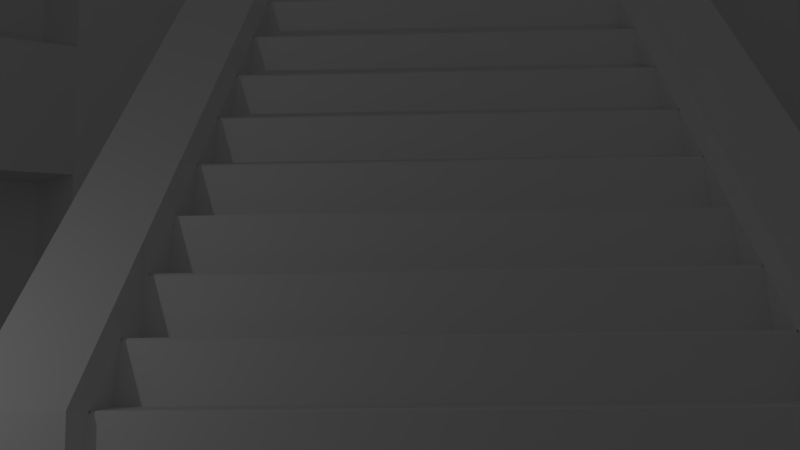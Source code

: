 # Source: scene.blend  (saved by Blender 2.76.0; exported with 4.5.12 LTS)
import bpy
from mathutils import Matrix  # noqa: F401  (used for matrix-valued properties, if any)

bpy.ops.wm.read_factory_settings(use_empty=True)
scene = bpy.context.scene
scene.name = 'Scene'

# ---- collections
col_collection_1 = bpy.data.collections.new('Collection 1'); scene.collection.children.link(col_collection_1)

# ---- materials (node trees are filled in below, after node groups)
mat_solmaterial = bpy.data.materials.new('solMaterial')
mat_solmaterial.alpha_threshold = 0.0
mat_solmaterial.use_transparent_shadow = False
mat_solmaterial.roughness = 0.5
mat_escaliermaterial = bpy.data.materials.new('EscalierMaterial')
mat_escaliermaterial.alpha_threshold = 0.0
mat_escaliermaterial.use_transparent_shadow = False
mat_escaliermaterial.roughness = 0.5
mat_murmaterial = bpy.data.materials.new('MurMaterial')
mat_murmaterial.alpha_threshold = 0.0
mat_murmaterial.use_transparent_shadow = False
mat_murmaterial.roughness = 0.5
mat_arenematerial = bpy.data.materials.new('AreneMaterial')
mat_arenematerial.alpha_threshold = 0.0
mat_arenematerial.use_transparent_shadow = False
mat_arenematerial.roughness = 0.5

# ---- material node trees

# ---- world
world_world = bpy.data.worlds.new('World'); scene.world = world_world
world_world.color = (0.05088, 0.05088, 0.05088)
world_world.use_sun_shadow = False
world_world.sun_shadow_jitter_overblur = 0.0
world_world.cycles.sampling_method = 'MANUAL'
world_world.cycles.sample_map_resolution = 256

# ---- cameras
cam_camera = bpy.data.cameras.new('Camera')
cam_camera.clip_end = 100.0
cam_camera.lens = 35.0
cam_camera.sensor_width = 32.0
cam_camera.sensor_height = 18.0
cam_camera.ortho_scale = 7.314
cam_camera.dof.focus_distance = 0.0
cam_camera.dof.aperture_fstop = 128.0

# ---- lights
light_lamp = bpy.data.lights.new('Lamp', 'POINT')
light_lamp.transmission_factor = 0.0
light_lamp.cutoff_distance = 30.0
light_lamp.energy = 100.0
light_lamp.shadow_buffer_clip_start = 1.001
light_lamp.shadow_soft_size = 0.1
light_lamp.shadow_maximum_resolution = 0.006
light_lamp.use_absolute_resolution = True
light_lamp.cycles.use_multiple_importance_sampling = False

# ---- meshes
me_cylinder_002 = bpy.data.meshes.new('Cylinder.002')
me_cylinder_002.from_pydata([(-0.05243, 1.0, -0.1943), (0.1427, 0.9808, -0.1943), (0.3303, 0.9239, -0.1943), (0.5031, 0.8315, -0.1943), (0.6547, 0.7071, -0.1943), (0.779, 0.5556, -0.1943), (0.8715, 0.3827, -0.1943), (0.9284, 0.1951, -0.1943), (0.9476, 7.55e-08, -0.1943), (0.9284, -0.1951, -0.1943), (0.8715, -0.3827, -0.1943), (0.779, -0.5556, -0.1943), (0.6547, -0.7071, -0.1943), (0.5031, -0.8315, -0.1943), (0.3303, -0.9239, -0.1943), (0.1427, -0.9808, -0.1943), (-0.05243, -1.0, -0.1943), (-0.2475, -0.9808, -0.1943), (-0.4351, -0.9239, -0.1943), (-0.608, -0.8315, -0.1943), (-0.7595, -0.7071, -0.1943), (-0.8839, -0.5556, -0.1943), (-0.9763, -0.3827, -0.1943), (-1.033, -0.1951, -0.1943), (-1.052, 9.656e-07, -0.1943), (-1.033, 0.1951, -0.1943), (-0.9763, 0.3827, -0.1943), (-0.8839, 0.5556, -0.1943), (-0.7595, 0.7071, -0.1943), (-0.608, 0.8315, -0.1943), (-0.4351, 0.9239, -0.1943), (-0.2475, 0.9808, -0.1943)], [], [(0, 1, 2, 3, 4, 5, 6, 7, 8, 9, 10, 11, 12, 13, 14, 15, 16, 17, 18, 19, 20, 21, 22, 23, 24, 25, 26, 27, 28, 29, 30, 31)])
_uv = me_cylinder_002.uv_layers.new(name='UVMap')
_uv.uv.foreach_set('vector', [0.5, 1.0, 0.5975, 0.9904, 0.6913, 0.9619, 0.7778, 0.9157, 0.8536, 0.8536, 0.9157, 0.7778, 0.9619, 0.6913, 0.9904, 0.5975, 1.0, 0.5, 0.9904, 0.4025, 0.9619, 0.3087, 0.9157, 0.2222, 0.8536, 0.1464, 0.7778, 0.08427, 0.6913, 0.03806, 0.5975, 0.009607, 0.5, 0.0, 0.4025, 0.009607, 0.3087, 0.03806, 0.2222, 0.08427, 0.1464, 0.1464, 0.08426, 0.2222, 0.03806, 0.3087, 0.009607, 0.4025, 0.0, 0.5, 0.009607, 0.5975, 0.03806, 0.6913, 0.08427, 0.7778, 0.1464, 0.8536, 0.2222, 0.9157, 0.3087, 0.9619, 0.4025, 0.9904])
me_cylinder_002.materials.append(mat_solmaterial)
me_cylinder_002.use_remesh_preserve_volume = False
me_cylinder_002.use_remesh_preserve_attributes = False
me_cylinder_002.use_mirror_vertex_groups = False
me_cylinder_002.update()
me_cube_000 = bpy.data.meshes.new('Cube.000')
me_cube_000.from_pydata([(-1.0, -0.8605, -1.0), (-1.0, -0.5992, 1.0), (-1.0, 0.8605, -1.0), (-1.0, 0.5992, 1.0), (1.0, -1.11, -1.0), (-0.3447, -0.5992, 1.0), (1.0, 1.11, -1.0), (-0.3447, 0.5992, 1.0)], [], [(1, 3, 2, 0), (3, 7, 6, 2), (7, 5, 4, 6), (5, 1, 0, 4), (0, 2, 6, 4), (5, 7, 3, 1)])
me_cube_000.use_remesh_preserve_volume = False
me_cube_000.use_remesh_preserve_attributes = False
me_cube_000.use_mirror_vertex_groups = False
me_cube_000.update()
me_cube_001 = bpy.data.meshes.new('Cube.001')
me_cube_001.from_pydata([(-1.0, -0.8605, -1.0), (-1.0, -0.5992, 0.9303), (-1.0, 0.8605, -1.0), (-1.0, 0.5992, 0.9303), (1.0, -1.11, -1.0), (-0.3447, -0.5992, 0.9303), (1.0, 1.11, -1.0), (-0.3447, 0.5992, 0.9303), (-1.0, -0.3891, 0.9303), (-1.0, 0.3891, 0.9303), (-1.0, 0.6687, -1.0), (-1.0, -0.6687, -1.0), (0.8699, 0.8168, -0.6721), (0.7831, 0.7863, -0.543), (-0.3447, 0.5992, 1.005), (1.0, 1.11, -0.8656), (0.6964, 0.7557, -0.414), (-0.3447, -0.5992, 1.005), (1.0, -1.11, -0.8656), (0.6096, 0.7252, -0.285), (-1.0, -0.8352, -0.8065), (-1.0, -0.8184, -0.6774), (-1.0, -0.8015, -0.5484), (-1.0, -0.7847, -0.4194), (-1.0, -0.7678, -0.2903), (-1.0, -0.7509, -0.1613), (-1.0, -0.7341, -0.03226), (-1.0, -0.7172, 0.09677), (-1.0, -0.7004, 0.2258), (-1.0, -0.6835, 0.3548), (-1.0, -0.6666, 0.4839), (-1.0, -0.6498, 0.6129), (-1.0, -0.6329, 0.7419), (-1.0, -0.6161, 0.871), (-1.0, 0.6161, 0.871), (-1.0, 0.6329, 0.7419), (-1.0, 0.6498, 0.6129), (-1.0, 0.6666, 0.4839), (-1.0, 0.6835, 0.3548), (-1.0, 0.7004, 0.2258), (-1.0, 0.7172, 0.09677), (-1.0, 0.7341, -0.03226), (-1.0, 0.7509, -0.1613), (-1.0, 0.7678, -0.2903), (-1.0, 0.7847, -0.4194), (-1.0, 0.8015, -0.5484), (-1.0, 0.8184, -0.6774), (-1.0, 0.8352, -0.8065), (-0.2579, 0.6322, 0.871), (-0.1712, 0.6651, 0.7419), (-0.08441, 0.6981, 0.6129), (0.002339, 0.731, 0.4839), (0.08909, 0.764, 0.3548), (0.1758, 0.7969, 0.2258), (0.2626, 0.8299, 0.09677), (0.3494, 0.8629, -0.03226), (0.4361, 0.8958, -0.1613), (0.5229, 0.9288, -0.2903), (0.6096, 0.9617, -0.4194), (0.6964, 0.9947, -0.5484), (0.7831, 1.028, -0.6774), (0.8699, 1.061, -0.8065), (-0.2579, -0.6322, 0.871), (-0.1712, -0.6651, 0.7419), (-0.08441, -0.6981, 0.6129), (0.002339, -0.731, 0.4839), (0.08909, -0.764, 0.3548), (0.1758, -0.7969, 0.2258), (0.2626, -0.8299, 0.09677), (0.3494, -0.8629, -0.03226), (0.4361, -0.8958, -0.1613), (0.5229, -0.9288, -0.2903), (0.6096, -0.9617, -0.4194), (0.6964, -0.9947, -0.5484), (0.7831, -1.028, -0.6774), (0.8699, -1.061, -0.8065), (0.5229, 0.6946, -0.1559), (0.4361, 0.6641, -0.0269), (0.3494, 0.6335, 0.1021), (0.2626, 0.603, 0.2312), (0.1758, 0.5724, 0.3602), (0.08909, 0.5419, 0.4892), (0.002339, 0.5113, 0.6183), (-0.08441, 0.4808, 0.7473), (-0.1712, 0.4502, 0.8763), (-0.2579, 0.4197, 1.005), (0.9566, 0.8474, -1.0), (0.9566, 0.8321, -0.871), (0.8699, 0.8168, -0.871), (0.8699, 0.8015, -0.7419), (0.7831, 0.7863, -0.7419), (0.7831, 0.771, -0.6129), (0.6964, 0.7557, -0.6129), (0.6964, 0.7405, -0.4839), (0.6096, 0.7252, -0.4839), (0.6096, 0.7099, -0.3548), (0.5229, 0.6946, -0.3548), (0.5229, 0.6794, -0.2258), (0.4361, 0.6641, -0.2258), (0.4361, 0.6488, -0.09677), (0.3494, 0.6335, -0.09677), (0.3494, 0.6183, 0.03226), (0.2626, 0.603, 0.03226), (0.2626, 0.5877, 0.1613), (0.1758, 0.5724, 0.1613), (0.1758, 0.5572, 0.2903), (-1.0, -0.4072, 0.871), (-1.0, -0.4252, 0.7419), (-1.0, -0.4433, 0.6129), (-1.0, -0.4613, 0.4839), (-1.0, -0.4793, 0.3548), (-1.0, -0.4974, 0.2258), (-1.0, -0.5154, 0.09677), (-1.0, -0.5335, -0.03226), (-1.0, -0.5515, -0.1613), (-1.0, -0.5695, -0.2903), (-1.0, -0.5876, -0.4194), (-1.0, -0.6056, -0.5484), (-1.0, -0.6236, -0.6774), (-1.0, -0.6417, -0.8065), (-1.0, 0.4072, 0.871), (-1.0, 0.4252, 0.7419), (-1.0, 0.4433, 0.6129), (-1.0, 0.4613, 0.4839), (-1.0, 0.4793, 0.3548), (-1.0, 0.4974, 0.2258), (-1.0, 0.5154, 0.09677), (-1.0, 0.5335, -0.03226), (-1.0, 0.5515, -0.1613), (-1.0, 0.5695, -0.2903), (-1.0, 0.5876, -0.4194), (-1.0, 0.6056, -0.5484), (-1.0, 0.6236, -0.6774), (-1.0, 0.6417, -0.8065), (-0.2579, 0.6322, 1.005), (-0.1712, 0.6651, 0.8763), (-0.08441, 0.6981, 0.7473), (0.002339, 0.731, 0.6183), (0.08909, 0.764, 0.4892), (0.1758, 0.7969, 0.3602), (0.2626, 0.8299, 0.2312), (0.3494, 0.8629, 0.1021), (0.4361, 0.8958, -0.0269), (0.5229, 0.9288, -0.1559), (0.6096, 0.9617, -0.285), (0.6964, 0.9947, -0.414), (0.7831, 1.028, -0.543), (0.8699, 1.061, -0.6721), (-0.2579, -0.6322, 1.005), (-0.1712, -0.6651, 0.8763), (-0.08441, -0.6981, 0.7473), (0.002339, -0.731, 0.6183), (0.08909, -0.764, 0.4892), (0.1758, -0.7969, 0.3602), (0.2626, -0.8299, 0.2312), (0.3494, -0.8629, 0.1021), (0.4361, -0.8958, -0.0269), (0.5229, -0.9288, -0.1559), (0.6096, -0.9617, -0.285), (0.6964, -0.9947, -0.414), (0.7831, -1.028, -0.543), (0.8699, -1.061, -0.6721), (0.08909, 0.5419, 0.2903), (0.08909, 0.5266, 0.4194), (0.002339, 0.5113, 0.4194), (0.002339, 0.4961, 0.5484), (-0.08441, 0.4808, 0.5484), (-0.08441, 0.4655, 0.6774), (-0.1712, 0.4502, 0.6774), (-0.1712, 0.435, 0.8065), (-0.2579, 0.4197, 0.8065), (-0.2579, 0.4044, 0.9303), (-0.3447, 0.3891, 1.005), (1.0, 0.8626, -0.8656), (1.0, 0.8626, -1.0), (-0.3447, 0.3891, 0.9303), (0.8699, 0.8168, -0.871), (0.9566, 0.8474, -1.0), (0.8699, -0.8168, -0.871), (0.9566, -0.8474, -1.0), (0.7831, 0.7863, -0.7419), (0.8699, 0.8168, -0.871), (0.7831, -0.7863, -0.7419), (0.8699, -0.8168, -0.871), (0.6964, 0.7557, -0.6129), (0.7831, 0.7863, -0.7419), (0.6964, -0.7557, -0.6129), (0.7831, -0.7863, -0.7419), (0.6096, 0.7252, -0.4839), (0.6964, 0.7405, -0.4839), (0.6964, 0.7557, -0.6129), (0.6096, -0.7252, -0.4839), (0.6964, -0.7405, -0.4839), (0.6964, -0.7557, -0.6129), (0.5229, 0.6946, -0.3548), (0.6096, 0.7252, -0.4839), (0.5229, -0.6946, -0.3548), (0.6096, -0.7252, -0.4839), (0.4361, 0.6641, -0.2258), (0.5229, 0.6946, -0.3548), (0.4361, -0.6641, -0.2258), (0.5229, -0.6946, -0.3548), (0.3494, 0.6335, -0.09677), (0.4361, 0.6641, -0.2258), (0.3494, -0.6335, -0.09677), (0.4361, -0.6641, -0.2258), (0.2626, 0.603, 0.03226), (0.3494, 0.6335, -0.09677), (0.2626, -0.603, 0.03226), (0.3494, -0.6335, -0.09677), (0.1758, 0.5724, 0.1613), (0.2626, 0.603, 0.03226), (0.1758, -0.5724, 0.1613), (0.2626, -0.603, 0.03226), (0.08909, 0.5419, 0.2903), (0.1758, 0.5724, 0.1613), (0.08909, -0.5419, 0.2903), (0.1758, -0.5724, 0.1613), (0.002339, 0.5113, 0.4194), (0.08909, 0.5419, 0.2903), (0.002339, -0.5113, 0.4194), (0.08909, -0.5419, 0.2903), (-0.08441, 0.4808, 0.5484), (0.002339, 0.5113, 0.4194), (-0.08441, -0.4808, 0.5484), (0.002339, -0.5113, 0.4194), (-0.1712, 0.4502, 0.6774), (-0.08441, 0.4808, 0.5484), (-0.1712, -0.4502, 0.6774), (-0.08441, -0.4808, 0.5484), (-0.2579, 0.4197, 0.8065), (-0.1712, 0.4502, 0.6774), (-0.2579, -0.4197, 0.8065), (-0.1712, -0.4502, 0.6774), (-0.3447, 0.3891, 0.9303), (-0.3447, -0.3891, 0.9303), (-0.2579, 0.4044, 0.9303), (-0.2579, -0.4044, 0.9303), (-0.2579, 0.4044, 0.9303), (-0.2579, 0.4197, 0.8065), (-0.2579, -0.4044, 0.9303), (-0.2579, -0.4197, 0.8065), (0.6964, 0.7557, -0.414), (0.6096, 0.7252, -0.285), (0.5229, 0.6946, -0.1559), (0.4361, 0.6641, -0.0269), (0.3494, 0.6335, 0.1021), (0.2626, 0.603, 0.2312), (0.1758, 0.5724, 0.3602), (0.08909, 0.5419, 0.4892), (0.002339, 0.5113, 0.6183), (-0.08441, 0.4808, 0.7473), (-0.1712, 0.4502, 0.8763), (-0.2579, 0.4197, 1.005), (0.8699, 1.061, -0.6721), (0.7831, 1.028, -0.543), (0.6964, 0.9947, -0.414), (0.6096, 0.9617, -0.285), (0.5229, 0.9288, -0.1559), (0.4361, 0.8958, -0.0269), (0.3494, 0.8629, 0.1021), (0.2626, 0.8299, 0.2312), (0.1758, 0.7969, 0.3602), (0.08909, 0.764, 0.4892), (0.002339, 0.731, 0.6183), (-0.08441, 0.6981, 0.7473), (-0.1712, 0.6651, 0.8763), (-0.2579, 0.6322, 1.005), (-0.3447, 0.3891, 1.005), (1.0, 0.8626, -0.8656), (1.0, 1.11, -0.8656), (-0.3447, 0.5992, 1.005), (1.0, 0.8626, -1.0), (-0.3447, 0.3891, 0.9303), (-0.3447, 0.5992, 0.9303), (1.0, 1.11, -1.0), (-0.3447, -0.5992, 0.9303), (-0.3447, -0.3891, 0.9303), (-0.3447, -0.3891, 1.005), (-0.3447, -0.5992, 1.005), (1.0, -1.11, -1.0), (1.0, -0.8626, -1.0), (-0.3447, -0.3891, 1.005), (-0.3447, -0.5992, 1.005), (1.0, -1.11, -0.8656), (1.0, -0.8626, -0.8656), (-0.2579, -0.6322, 1.005), (0.002339, -0.731, 0.6183), (0.08909, -0.764, 0.4892), (0.1758, -0.7969, 0.3602), (0.2626, -0.8299, 0.2312), (0.3494, -0.8629, 0.1021), (0.5229, -0.6946, -0.1559), (0.3494, -0.8629, 0.1021), (0.6096, -0.9617, -0.285), (0.6964, -0.9947, -0.414), (0.7831, -1.028, -0.543), (1.0, -0.8626, -0.8656), (-0.2579, -0.4197, 1.005), (-0.08441, -0.6981, 0.7419), (0.002339, -0.731, 0.6183), (0.08909, -0.764, 0.4892), (0.1758, -0.7969, 0.3602), (0.2626, -0.8299, 0.2312), (0.4361, -0.6641, -0.0269), (0.4361, -0.8958, -0.0269), (0.5229, -0.9288, -0.1559), (0.6096, -0.9617, -0.285), (0.6964, -0.9947, -0.414), (1.0, -1.11, -0.8656), (0.7831, 0.7863, -0.543), (0.8699, 0.8168, -0.6721), (-0.2579, -0.6322, 1.005), (-0.1712, -0.6651, 0.871), (-0.2579, -0.4197, 1.005), (-0.1712, -0.4502, 0.871), (-0.1712, -0.6651, 0.871), (-0.08441, -0.6981, 0.7419), (-0.1712, -0.4502, 0.871), (-0.08441, -0.4808, 0.7419), (-0.08441, -0.4808, 0.7419), (0.002339, -0.5113, 0.6183), (0.002339, -0.5113, 0.6183), (0.08909, -0.5419, 0.4892), (0.08909, -0.5419, 0.4892), (0.1758, -0.5724, 0.3602), (0.1758, -0.5724, 0.3602), (0.2626, -0.603, 0.2312), (0.2626, -0.603, 0.2312), (0.3494, -0.6335, 0.1021), (0.5229, -0.9288, -0.1559), (0.4361, -0.8958, -0.0269), (0.3494, -0.6335, 0.1021), (0.4361, -0.6641, -0.0269), (0.5229, -0.6946, -0.1559), (0.6096, -0.7252, -0.285), (0.6096, -0.7252, -0.285), (0.6964, -0.7557, -0.414), (0.6964, -0.7557, -0.414), (0.7831, -0.7863, -0.543), (0.8699, -1.061, -0.6721), (0.8699, -0.8168, -0.6721), (0.7831, -1.028, -0.543), (0.8699, -1.061, -0.6721), (0.7831, -0.7863, -0.543), (0.8699, -0.8168, -0.6721), (-1.0, -0.5992, 0.9303), (-1.0, 0.5992, 0.9303), (-0.3447, -0.5992, 0.9303), (-0.3447, 0.5992, 0.9303), (-1.0, -0.3891, 0.9303), (-1.0, 0.3891, 0.9303), (-0.3447, 0.3891, 0.9303), (-0.3447, -0.3891, 0.9303), (-0.3447, -0.3891, 0.9303), (1.0, -0.8626, -1.0), (-0.3447, -0.3891, 1.005), (1.0, -0.8626, -0.8656), (-0.2579, -0.4044, 0.9303), (-0.2579, -0.4197, 0.8065), (-0.1712, -0.435, 0.8065), (-0.1712, -0.4502, 0.6774), (-0.08441, -0.4655, 0.6774), (-0.08441, -0.4808, 0.5484), (0.002339, -0.4961, 0.5484), (0.002339, -0.5113, 0.4194), (0.08909, -0.5266, 0.4194), (0.08909, -0.5419, 0.2903), (0.1758, -0.5572, 0.2903), (0.1758, -0.5724, 0.1613), (0.2626, -0.5877, 0.1613), (0.2626, -0.603, 0.03226), (0.3494, -0.6183, 0.03226), (0.3494, -0.6335, -0.09677), (0.4361, -0.6488, -0.09677), (0.4361, -0.6641, -0.2258), (0.5229, -0.6794, -0.2258), (0.5229, -0.6946, -0.3548), (0.6096, -0.7099, -0.3548), (0.6096, -0.7252, -0.4839), (0.6964, -0.7405, -0.4839), (0.6964, -0.7557, -0.6129), (0.7831, -0.771, -0.6129), (0.7831, -0.7863, -0.7419), (0.8699, -0.8015, -0.7419), (0.8699, -0.8168, -0.871), (0.9566, -0.8321, -0.871), (0.9566, -0.8474, -1.0), (-0.2579, -0.4197, 1.005), (-0.1712, -0.4502, 0.8763), (-0.08441, -0.4808, 0.7473), (0.002339, -0.5113, 0.6183), (0.08909, -0.5419, 0.4892), (0.1758, -0.5724, 0.3602), (0.2626, -0.603, 0.2312), (0.3494, -0.6335, 0.1021), (0.4361, -0.6641, -0.0269), (0.5229, -0.6946, -0.1559), (0.6096, -0.7252, -0.285), (0.6964, -0.7557, -0.414), (0.7831, -0.7863, -0.543), (0.8699, -0.8168, -0.6721), (0.2576, 0.5868, 0.1613), (0.2626, 0.5883, 0.1563), (0.2626, -0.5883, 0.1563), (0.2576, -0.5868, 0.1613), (0.9516, 0.8312, -0.871), (0.9566, 0.8327, -0.876), (0.9566, -0.8327, -0.876), (0.9516, -0.8312, -0.871), (0.8649, 0.8007, -0.7419), (0.8699, 0.8021, -0.7469), (0.8699, -0.8021, -0.7469), (0.8649, -0.8007, -0.7419), (0.7781, 0.7701, -0.6129), (0.7831, 0.7716, -0.6179), (0.7831, -0.7716, -0.6179), (0.7781, -0.7701, -0.6129), (0.6046, 0.709, -0.3548), (0.6096, 0.7105, -0.3598), (0.6096, -0.7105, -0.3598), (0.6046, -0.709, -0.3548), (0.5179, 0.6785, -0.2258), (0.5229, 0.6799, -0.2308), (0.5229, -0.6799, -0.2308), (0.5179, -0.6785, -0.2258), (0.4311, 0.6479, -0.09677), (0.4361, 0.6494, -0.1018), (0.4361, -0.6494, -0.1018), (0.4311, -0.6479, -0.09677), (0.3444, 0.6174, 0.03226), (0.3494, 0.6189, 0.02726), (0.3494, -0.6189, 0.02726), (0.3444, -0.6174, 0.03226), (0.1708, 0.5563, 0.2903), (0.1758, 0.5578, 0.2853), (0.1758, -0.5578, 0.2853), (0.1708, -0.5563, 0.2903), (0.08409, 0.5257, 0.4194), (0.08909, 0.5272, 0.4144), (0.08909, -0.5272, 0.4144), (0.08409, -0.5257, 0.4194), (-0.002661, 0.4952, 0.5484), (0.002339, 0.4967, 0.5434), (0.002339, -0.4967, 0.5434), (-0.002661, -0.4952, 0.5484), (-0.08941, 0.4646, 0.6774), (-0.08441, 0.4661, 0.6724), (-0.08441, -0.4661, 0.6724), (-0.08941, -0.4646, 0.6774), (-0.1762, 0.4341, 0.8065), (-0.1712, 0.4356, 0.8015), (-0.1712, -0.4356, 0.8015), (-0.1762, -0.4341, 0.8065)], [], [(388, 358, 354, 356), (387, 386, 357, 355), (399, 380, 379, 378, 398), (311, 269, 270, 254), (87, 86, 174, 173), (60, 146, 147, 61), (16, 93, 92, 91, 13), (13, 91, 90, 89, 12), (19, 95, 94, 93, 16), (76, 97, 96, 95, 19), (77, 99, 98, 97, 76), (79, 103, 102, 101, 100, 99, 77, 78), (80, 105, 104, 103, 79), (81, 163, 162, 105, 80), (206, 208, 433, 430), (82, 165, 164, 163, 81), (83, 167, 166, 165, 82), (189, 192, 193, 190), (84, 169, 168, 167, 83), (171, 170, 169, 84, 85), (6, 61, 147, 15), (59, 145, 146, 60), (58, 144, 145, 59), (57, 143, 144, 58), (56, 142, 143, 57), (55, 141, 142, 56), (54, 140, 141, 55), (53, 139, 140, 54), (52, 138, 139, 53), (51, 137, 138, 52), (50, 136, 137, 51), (49, 135, 136, 50), (48, 134, 135, 49), (48, 7, 14, 134), (340, 309, 297, 341), (308, 296, 339, 338), (307, 295, 337, 336), (306, 294, 335, 334), (293, 305, 333, 332), (331, 330, 292, 304), (303, 291, 329, 328), (302, 290, 327, 326), (301, 289, 325, 324), (300, 288, 323, 322), (299, 287, 321, 320), (316, 317, 319, 318), (283, 286, 298, 282), (280, 281, 285, 284), (9, 120, 106, 8), (277, 276, 279, 278), (120, 121, 107, 106), (121, 122, 108, 107), (122, 123, 109, 108), (123, 124, 110, 109), (124, 125, 111, 110), (125, 126, 112, 111), (126, 127, 113, 112), (127, 128, 114, 113), (128, 129, 115, 114), (129, 130, 116, 115), (130, 131, 117, 116), (131, 132, 118, 117), (132, 133, 119, 118), (8, 106, 33, 1), (133, 10, 11, 119), (106, 107, 32, 33), (107, 108, 31, 32), (108, 109, 30, 31), (109, 110, 29, 30), (110, 111, 28, 29), (111, 112, 27, 28), (112, 113, 26, 27), (113, 114, 25, 26), (114, 115, 24, 25), (115, 116, 23, 24), (116, 117, 22, 23), (117, 118, 21, 22), (118, 119, 20, 21), (5, 62, 148, 17), (119, 11, 0, 20), (234, 235, 237, 236), (451, 452, 233, 231), (230, 232, 453, 450), (447, 448, 229, 227), (226, 228, 449, 446), (443, 444, 225, 223), (222, 224, 445, 442), (439, 440, 221, 219), (218, 220, 441, 438), (435, 436, 217, 215), (403, 404, 213, 211), (214, 216, 437, 434), (431, 432, 209, 207), (175, 171, 85, 172), (427, 428, 205, 203), (202, 204, 429, 426), (423, 424, 201, 199), (198, 200, 425, 422), (419, 420, 197, 195), (12, 89, 88, 87, 173), (188, 191, 192, 189), (194, 196, 421, 418), (415, 416, 187, 185), (184, 186, 417, 414), (411, 412, 183, 181), (62, 63, 149, 148), (63, 64, 150, 149), (64, 65, 151, 150), (65, 66, 152, 151), (66, 67, 153, 152), (67, 68, 154, 153), (68, 69, 155, 154), (69, 70, 156, 155), (70, 71, 157, 156), (71, 72, 158, 157), (72, 73, 159, 158), (73, 74, 160, 159), (74, 75, 161, 160), (1, 33, 62, 5), (75, 4, 18, 161), (32, 63, 62, 33), (31, 64, 63, 32), (30, 65, 64, 31), (29, 66, 65, 30), (28, 67, 66, 29), (27, 68, 67, 28), (26, 69, 68, 27), (25, 70, 69, 26), (24, 71, 70, 25), (23, 72, 71, 24), (22, 73, 72, 23), (21, 74, 73, 22), (20, 75, 74, 21), (7, 48, 34, 3), (0, 4, 75, 20), (48, 49, 35, 34), (49, 50, 36, 35), (50, 51, 37, 36), (51, 52, 38, 37), (52, 53, 39, 38), (53, 54, 40, 39), (54, 55, 41, 40), (55, 56, 42, 41), (56, 57, 43, 42), (57, 58, 44, 43), (58, 59, 45, 44), (59, 60, 46, 45), (60, 61, 47, 46), (3, 34, 120, 9), (61, 6, 2, 47), (34, 35, 121, 120), (35, 36, 122, 121), (36, 37, 123, 122), (37, 38, 124, 123), (38, 39, 125, 124), (39, 40, 126, 125), (40, 41, 127, 126), (41, 42, 128, 127), (42, 43, 129, 128), (43, 44, 130, 129), (44, 45, 131, 130), (45, 46, 132, 131), (46, 47, 133, 132), (47, 2, 10, 133), (407, 408, 179, 177), (180, 182, 413, 410), (238, 240, 241, 239), (310, 311, 254, 255), (242, 310, 255, 256), (243, 242, 256, 257), (244, 243, 257, 258), (245, 244, 258, 259), (246, 245, 259, 260), (247, 246, 260, 261), (248, 247, 261, 262), (249, 248, 262, 263), (250, 249, 263, 264), (251, 250, 264, 265), (252, 251, 265, 266), (253, 252, 266, 267), (268, 253, 267, 271), (274, 273, 268, 271), (272, 275, 270, 269), (342, 343, 345, 344), (312, 313, 315, 314), (352, 349, 347, 351), (348, 353, 350, 346), (353, 352, 351, 350), (389, 360, 359, 358, 388), (390, 362, 361, 360, 389), (391, 364, 363, 362, 390), (392, 366, 365, 364, 391), (393, 368, 367, 366, 392), (394, 370, 369, 368, 393), (395, 372, 371, 370, 394), (398, 378, 377, 376, 397), (396, 374, 373, 372, 395), (385, 384, 401, 357, 386), (400, 382, 381, 380, 399), (397, 376, 375, 374, 396), (384, 383, 382, 400, 401), (404, 403, 402, 405), (210, 212, 405, 402), (408, 407, 406, 409), (412, 411, 410, 413), (416, 415, 414, 417), (420, 419, 418, 421), (424, 423, 422, 425), (428, 427, 426, 429), (432, 431, 430, 433), (436, 435, 434, 437), (440, 439, 438, 441), (444, 443, 442, 445), (448, 447, 446, 449), (452, 451, 450, 453), (176, 178, 409, 406)])
_uv = me_cube_001.uv_layers.new(name='UVMap')
_uv.uv.foreach_set('vector', [0.05705, 0.9508, 0.08446, 0.9381, 0.1007, 0.9689, 0.07447, 0.9827, 0.07518, 0.02226, 0.07863, 0.07338, 0.05774, 0.07576, 0.05705, 0.02277, 0.1313, 0.2814, 0.1435, 0.2559, 0.1754, 0.2697, 0.1579, 0.3179, 0.1442, 0.3425, 0.9077, 0.3183, 0.9077, 0.249, 0.9712, 0.249, 0.9712, 0.3183, 0.07863, 0.07338, 0.07518, 0.02226, 0.05705, 0.02277, 0.05774, 0.07576, 0.346, 0.1609, 0.2804, 0.1609, 0.2804, 0.1336, 0.346, 0.1336, 0.1313, 0.2814, 0.1435, 0.2559, 0.1578, 0.2067, 0.1251, 0.195, 0.1146, 0.2212, 0.1146, 0.2212, 0.1251, 0.195, 0.1363, 0.145, 0.1029, 0.1354, 0.09408, 0.1622, 0.1442, 0.3425, 0.1579, 0.3179, 0.1754, 0.2697, 0.1435, 0.2559, 0.1313, 0.2814, 0.1532, 0.4044, 0.1684, 0.3807, 0.1889, 0.3337, 0.1579, 0.3179, 0.1442, 0.3425, 0.1582, 0.4667, 0.1749, 0.444, 0.1983, 0.3984, 0.1684, 0.3807, 0.1532, 0.4044, 0.1563, 0.5916, 0.1758, 0.5712, 0.2047, 0.5289, 0.1774, 0.5076, 0.2036, 0.4636, 0.1749, 0.444, 0.1582, 0.4667, 0.1592, 0.5291, 0.1494, 0.6537, 0.1701, 0.6346, 0.2017, 0.5942, 0.1758, 0.5712, 0.1563, 0.5916, 0.1385, 0.7152, 0.1605, 0.6975, 0.1946, 0.6592, 0.1701, 0.6346, 0.1494, 0.6537, 0.8755, 0.5904, 0.3941, 0.5904, 0.3941, 0.5667, 0.8755, 0.5667, 0.1238, 0.7759, 0.1468, 0.7596, 0.1833, 0.7236, 0.1605, 0.6975, 0.1385, 0.7152, 0.1053, 0.8356, 0.1293, 0.8208, 0.168, 0.7872, 0.1468, 0.7596, 0.1238, 0.7759, 0.8755, 0.5653, 0.3941, 0.5653, 0.3941, 0.5279, 0.8755, 0.5279, 0.08299, 0.894, 0.1079, 0.8807, 0.1486, 0.8497, 0.1293, 0.8208, 0.1053, 0.8356, 0.08446, 0.9381, 0.1253, 0.9108, 0.1079, 0.8807, 0.08299, 0.894, 0.05705, 0.9508, 0.346, 0.03502, 0.346, 0.1336, 0.2804, 0.1336, 0.2804, 0.03502, 0.346, 0.1881, 0.2804, 0.1881, 0.2804, 0.1609, 0.346, 0.1609, 0.346, 0.2154, 0.2804, 0.2154, 0.2804, 0.1881, 0.346, 0.1881, 0.346, 0.2427, 0.2804, 0.2427, 0.2804, 0.2154, 0.346, 0.2154, 0.346, 0.27, 0.2804, 0.27, 0.2804, 0.2427, 0.346, 0.2427, 0.346, 0.2972, 0.2804, 0.2972, 0.2804, 0.27, 0.346, 0.27, 0.346, 0.3245, 0.2804, 0.3245, 0.2804, 0.2972, 0.346, 0.2972, 0.346, 0.3517, 0.2804, 0.3517, 0.2804, 0.3245, 0.346, 0.3245, 0.346, 0.379, 0.2804, 0.379, 0.2804, 0.3517, 0.346, 0.3517, 0.346, 0.4062, 0.2804, 0.4062, 0.2804, 0.379, 0.346, 0.379, 0.346, 0.4335, 0.2804, 0.4335, 0.2804, 0.4062, 0.346, 0.4062, 0.346, 0.4607, 0.2804, 0.4607, 0.2804, 0.4335, 0.346, 0.4335, 0.346, 0.4881, 0.2804, 0.4881, 0.2804, 0.4607, 0.346, 0.4607, 0.346, 0.4881, 0.346, 0.5003, 0.2804, 0.5003, 0.2804, 0.4881, 0.9077, 0.3183, 0.9077, 0.249, 0.9712, 0.249, 0.9712, 0.3183, 0.9077, 0.4107, 0.9077, 0.3645, 0.9712, 0.3645, 0.9712, 0.4107, 0.9077, 0.4569, 0.9077, 0.4107, 0.9712, 0.4107, 0.9712, 0.4569, 0.9077, 0.5031, 0.9077, 0.4569, 0.9712, 0.4569, 0.9712, 0.5031, 0.9077, 0.5955, 0.9077, 0.5493, 0.9712, 0.5493, 0.9712, 0.5955, 0.9077, 0.5493, 0.9077, 0.5031, 0.9712, 0.5031, 0.9712, 0.5493, 0.9077, 0.6417, 0.9077, 0.5955, 0.9712, 0.5955, 0.9712, 0.6417, 0.9077, 0.6879, 0.9077, 0.6417, 0.9712, 0.6417, 0.9712, 0.6879, 0.9077, 0.7341, 0.9077, 0.6879, 0.9712, 0.6879, 0.9712, 0.7341, 0.9077, 0.7803, 0.9077, 0.7341, 0.9712, 0.7341, 0.9712, 0.7803, 0.9077, 0.8266, 0.9077, 0.7803, 0.9712, 0.7803, 0.9712, 0.8266, 0.9077, 0.8728, 0.9077, 0.8266, 0.9712, 0.8266, 0.9712, 0.8728, 0.9077, 0.9455, 0.9077, 0.919, 0.9712, 0.919, 0.9712, 0.9455, 0.9077, 0.2105, 0.9712, 0.2105, 0.9712, 0.249, 0.9077, 0.249, 0.4688, 0.5003, 0.4688, 0.4881, 0.6878, 0.4881, 0.6878, 0.5003, 0.9712, 0.967, 0.9077, 0.967, 0.9077, 0.9455, 0.9712, 0.9455, 0.4688, 0.4881, 0.4688, 0.4607, 0.6878, 0.4607, 0.6878, 0.4881, 0.4688, 0.4607, 0.4688, 0.4335, 0.6878, 0.4335, 0.6878, 0.4607, 0.4688, 0.4335, 0.4688, 0.4062, 0.6878, 0.4062, 0.6878, 0.4335, 0.4688, 0.4062, 0.4688, 0.379, 0.6878, 0.379, 0.6878, 0.4062, 0.4688, 0.379, 0.4688, 0.3517, 0.6878, 0.3517, 0.6878, 0.379, 0.4688, 0.3517, 0.4688, 0.3245, 0.6878, 0.3245, 0.6878, 0.3517, 0.4688, 0.3245, 0.4688, 0.2972, 0.6878, 0.2972, 0.6878, 0.3245, 0.4688, 0.2972, 0.4688, 0.27, 0.6878, 0.27, 0.6878, 0.2972, 0.4688, 0.27, 0.4688, 0.2427, 0.6878, 0.2427, 0.6878, 0.27, 0.4688, 0.2427, 0.4688, 0.2154, 0.6878, 0.2154, 0.6878, 0.2427, 0.4688, 0.2154, 0.4688, 0.1881, 0.6878, 0.1881, 0.6878, 0.2154, 0.4688, 0.1881, 0.4688, 0.1609, 0.6878, 0.1609, 0.6878, 0.1881, 0.4688, 0.1609, 0.4688, 0.1336, 0.6878, 0.1336, 0.6878, 0.1609, 0.6878, 0.5003, 0.6878, 0.4881, 0.752, 0.4881, 0.752, 0.5003, 0.4688, 0.1336, 0.4688, 0.03502, 0.6878, 0.03502, 0.6878, 0.1336, 0.6878, 0.4881, 0.6878, 0.4607, 0.752, 0.4607, 0.752, 0.4881, 0.6878, 0.4607, 0.6878, 0.4335, 0.752, 0.4335, 0.752, 0.4607, 0.6878, 0.4335, 0.6878, 0.4062, 0.752, 0.4062, 0.752, 0.4335, 0.6878, 0.4062, 0.6878, 0.379, 0.752, 0.379, 0.752, 0.4062, 0.6878, 0.379, 0.6878, 0.3517, 0.752, 0.3517, 0.752, 0.379, 0.6878, 0.3517, 0.6878, 0.3245, 0.752, 0.3245, 0.752, 0.3517, 0.6878, 0.3245, 0.6878, 0.2972, 0.752, 0.2972, 0.752, 0.3245, 0.6878, 0.2972, 0.6878, 0.27, 0.752, 0.27, 0.752, 0.2972, 0.6878, 0.27, 0.6878, 0.2427, 0.752, 0.2427, 0.752, 0.27, 0.6878, 0.2427, 0.6878, 0.2154, 0.752, 0.2154, 0.752, 0.2427, 0.6878, 0.2154, 0.6878, 0.1881, 0.752, 0.1881, 0.752, 0.2154, 0.6878, 0.1881, 0.6878, 0.1609, 0.752, 0.1609, 0.752, 0.1881, 0.6878, 0.1609, 0.6878, 0.1336, 0.752, 0.1336, 0.752, 0.1609, 0.8144, 0.5003, 0.8144, 0.4881, 0.8728, 0.4881, 0.8728, 0.5003, 0.6878, 0.1336, 0.6878, 0.03502, 0.752, 0.03502, 0.752, 0.1336, 0.8755, 0.5653, 0.3941, 0.5653, 0.3941, 0.5279, 0.8755, 0.5279, 0.8755, 0.5638, 0.3941, 0.5638, 0.3941, 0.5279, 0.8755, 0.5279, 0.8755, 0.5904, 0.3941, 0.5904, 0.3941, 0.5667, 0.8755, 0.5667, 0.8755, 0.5638, 0.3941, 0.5638, 0.3941, 0.5279, 0.8755, 0.5279, 0.8755, 0.5904, 0.3941, 0.5904, 0.3941, 0.5667, 0.8755, 0.5667, 0.8755, 0.5638, 0.3941, 0.5638, 0.3941, 0.5279, 0.8755, 0.5279, 0.8755, 0.5904, 0.3941, 0.5904, 0.3941, 0.5667, 0.8755, 0.5667, 0.8755, 0.5638, 0.3941, 0.5638, 0.3941, 0.5279, 0.8755, 0.5279, 0.8755, 0.5904, 0.3941, 0.5904, 0.3941, 0.5667, 0.8755, 0.5667, 0.8755, 0.5638, 0.3941, 0.5638, 0.3941, 0.5279, 0.8755, 0.5279, 0.8755, 0.5638, 0.3941, 0.5638, 0.3941, 0.5279, 0.8755, 0.5279, 0.8755, 0.5904, 0.3941, 0.5904, 0.3941, 0.5667, 0.8755, 0.5667, 0.8755, 0.5638, 0.3941, 0.5638, 0.3941, 0.5279, 0.8755, 0.5279, 0.1007, 0.9689, 0.08446, 0.9381, 0.05705, 0.9508, 0.07447, 0.9827, 0.8755, 0.5638, 0.3941, 0.5638, 0.3941, 0.5279, 0.8755, 0.5279, 0.8755, 0.5904, 0.3941, 0.5904, 0.3941, 0.5667, 0.8755, 0.5667, 0.8755, 0.5638, 0.3941, 0.5638, 0.3941, 0.5279, 0.8755, 0.5279, 0.8755, 0.5904, 0.3941, 0.5904, 0.3941, 0.5667, 0.8755, 0.5667, 0.8755, 0.5638, 0.3941, 0.5638, 0.3941, 0.5279, 0.8755, 0.5279, 0.09408, 0.1622, 0.1029, 0.1354, 0.1114, 0.08484, 0.07863, 0.07338, 0.05774, 0.07576, 0.8755, 0.5904, 0.3941, 0.5904, 0.3941, 0.5653, 0.8755, 0.5653, 0.8755, 0.5904, 0.3941, 0.5904, 0.3941, 0.5667, 0.8755, 0.5667, 0.8755, 0.5638, 0.3941, 0.5638, 0.3941, 0.5279, 0.8755, 0.5279, 0.8755, 0.5904, 0.3941, 0.5904, 0.3941, 0.5667, 0.8755, 0.5667, 0.8755, 0.5638, 0.3941, 0.5638, 0.3941, 0.5279, 0.8755, 0.5279, 0.8144, 0.4881, 0.8144, 0.4607, 0.8728, 0.4607, 0.8728, 0.4881, 0.8144, 0.4607, 0.8144, 0.4335, 0.8728, 0.4335, 0.8728, 0.4607, 0.8144, 0.4335, 0.8144, 0.4062, 0.8728, 0.4062, 0.8728, 0.4335, 0.8144, 0.4062, 0.8144, 0.379, 0.8728, 0.379, 0.8728, 0.4062, 0.8144, 0.379, 0.8144, 0.3517, 0.8728, 0.3517, 0.8728, 0.379, 0.8144, 0.3517, 0.8144, 0.3245, 0.8728, 0.3245, 0.8728, 0.3517, 0.8144, 0.3245, 0.8144, 0.2972, 0.8728, 0.2972, 0.8728, 0.3245, 0.8144, 0.2972, 0.8144, 0.27, 0.8728, 0.27, 0.8728, 0.2972, 0.8144, 0.27, 0.8144, 0.2427, 0.8728, 0.2427, 0.8728, 0.27, 0.8144, 0.2427, 0.8144, 0.2154, 0.8728, 0.2154, 0.8728, 0.2427, 0.8144, 0.2154, 0.8144, 0.1881, 0.8728, 0.1881, 0.8728, 0.2154, 0.8144, 0.1881, 0.8144, 0.1609, 0.8728, 0.1609, 0.8728, 0.1881, 0.8144, 0.1609, 0.8144, 0.1336, 0.8728, 0.1336, 0.8728, 0.1609, 0.752, 0.5003, 0.752, 0.4881, 0.8144, 0.4881, 0.8144, 0.5003, 0.8144, 0.1336, 0.8144, 0.03502, 0.8728, 0.03502, 0.8728, 0.1336, 0.752, 0.4607, 0.8144, 0.4607, 0.8144, 0.4881, 0.752, 0.4881, 0.752, 0.4335, 0.8144, 0.4335, 0.8144, 0.4607, 0.752, 0.4607, 0.752, 0.4062, 0.8144, 0.4062, 0.8144, 0.4335, 0.752, 0.4335, 0.752, 0.379, 0.8144, 0.379, 0.8144, 0.4062, 0.752, 0.4062, 0.752, 0.3517, 0.8144, 0.3517, 0.8144, 0.379, 0.752, 0.379, 0.752, 0.3245, 0.8144, 0.3245, 0.8144, 0.3517, 0.752, 0.3517, 0.752, 0.2972, 0.8144, 0.2972, 0.8144, 0.3245, 0.752, 0.3245, 0.752, 0.27, 0.8144, 0.27, 0.8144, 0.2972, 0.752, 0.2972, 0.752, 0.2427, 0.8144, 0.2427, 0.8144, 0.27, 0.752, 0.27, 0.752, 0.2154, 0.8144, 0.2154, 0.8144, 0.2427, 0.752, 0.2427, 0.752, 0.1881, 0.8144, 0.1881, 0.8144, 0.2154, 0.752, 0.2154, 0.752, 0.1609, 0.8144, 0.1609, 0.8144, 0.1881, 0.752, 0.1881, 0.752, 0.1336, 0.8144, 0.1336, 0.8144, 0.1609, 0.752, 0.1609, 0.346, 0.5003, 0.346, 0.4881, 0.4062, 0.4881, 0.4062, 0.5003, 0.752, 0.03502, 0.8144, 0.03502, 0.8144, 0.1336, 0.752, 0.1336, 0.346, 0.4881, 0.346, 0.4607, 0.4062, 0.4607, 0.4062, 0.4881, 0.346, 0.4607, 0.346, 0.4335, 0.4062, 0.4335, 0.4062, 0.4607, 0.346, 0.4335, 0.346, 0.4062, 0.4062, 0.4062, 0.4062, 0.4335, 0.346, 0.4062, 0.346, 0.379, 0.4062, 0.379, 0.4062, 0.4062, 0.346, 0.379, 0.346, 0.3517, 0.4062, 0.3517, 0.4062, 0.379, 0.346, 0.3517, 0.346, 0.3245, 0.4062, 0.3245, 0.4062, 0.3517, 0.346, 0.3245, 0.346, 0.2972, 0.4062, 0.2972, 0.4062, 0.3245, 0.346, 0.2972, 0.346, 0.27, 0.4062, 0.27, 0.4062, 0.2972, 0.346, 0.27, 0.346, 0.2427, 0.4062, 0.2427, 0.4062, 0.27, 0.346, 0.2427, 0.346, 0.2154, 0.4062, 0.2154, 0.4062, 0.2427, 0.346, 0.2154, 0.346, 0.1881, 0.4062, 0.1881, 0.4062, 0.2154, 0.346, 0.1881, 0.346, 0.1609, 0.4062, 0.1609, 0.4062, 0.1881, 0.346, 0.1609, 0.346, 0.1336, 0.4062, 0.1336, 0.4062, 0.1609, 0.4062, 0.5003, 0.4062, 0.4881, 0.4688, 0.4881, 0.4688, 0.5003, 0.346, 0.1336, 0.346, 0.03502, 0.4062, 0.03502, 0.4062, 0.1336, 0.4062, 0.4881, 0.4062, 0.4607, 0.4688, 0.4607, 0.4688, 0.4881, 0.4062, 0.4607, 0.4062, 0.4335, 0.4688, 0.4335, 0.4688, 0.4607, 0.4062, 0.4335, 0.4062, 0.4062, 0.4688, 0.4062, 0.4688, 0.4335, 0.4062, 0.4062, 0.4062, 0.379, 0.4688, 0.379, 0.4688, 0.4062, 0.4062, 0.379, 0.4062, 0.3517, 0.4688, 0.3517, 0.4688, 0.379, 0.4062, 0.3517, 0.4062, 0.3245, 0.4688, 0.3245, 0.4688, 0.3517, 0.4062, 0.3245, 0.4062, 0.2972, 0.4688, 0.2972, 0.4688, 0.3245, 0.4062, 0.2972, 0.4062, 0.27, 0.4688, 0.27, 0.4688, 0.2972, 0.4062, 0.27, 0.4062, 0.2427, 0.4688, 0.2427, 0.4688, 0.27, 0.4062, 0.2427, 0.4062, 0.2154, 0.4688, 0.2154, 0.4688, 0.2427, 0.4062, 0.2154, 0.4062, 0.1881, 0.4688, 0.1881, 0.4688, 0.2154, 0.4062, 0.1881, 0.4062, 0.1609, 0.4688, 0.1609, 0.4688, 0.1881, 0.4062, 0.1609, 0.4062, 0.1336, 0.4688, 0.1336, 0.4688, 0.1609, 0.4062, 0.1336, 0.4062, 0.03502, 0.4688, 0.03502, 0.4688, 0.1336, 0.8755, 0.5638, 0.3941, 0.5638, 0.3941, 0.5279, 0.8755, 0.5279, 0.8755, 0.5904, 0.3941, 0.5904, 0.3941, 0.5667, 0.8755, 0.5667, 0.8755, 0.5904, 0.3941, 0.5904, 0.3941, 0.5653, 0.8755, 0.5653, 0.9077, 0.3645, 0.9077, 0.3183, 0.9712, 0.3183, 0.9712, 0.3645, 0.9077, 0.4107, 0.9077, 0.3645, 0.9712, 0.3645, 0.9712, 0.4107, 0.9077, 0.4569, 0.9077, 0.4107, 0.9712, 0.4107, 0.9712, 0.4569, 0.9077, 0.5031, 0.9077, 0.4569, 0.9712, 0.4569, 0.9712, 0.5031, 0.9077, 0.5493, 0.9077, 0.5031, 0.9712, 0.5031, 0.9712, 0.5493, 0.9077, 0.5955, 0.9077, 0.5493, 0.9712, 0.5493, 0.9712, 0.5955, 0.9077, 0.6417, 0.9077, 0.5955, 0.9712, 0.5955, 0.9712, 0.6417, 0.9077, 0.6879, 0.9077, 0.6417, 0.9712, 0.6417, 0.9712, 0.6879, 0.9077, 0.7341, 0.9077, 0.6879, 0.9712, 0.6879, 0.9712, 0.7341, 0.9077, 0.7803, 0.9077, 0.7341, 0.9712, 0.7341, 0.9712, 0.7803, 0.9077, 0.8266, 0.9077, 0.7803, 0.9712, 0.7803, 0.9712, 0.8266, 0.9077, 0.8728, 0.9077, 0.8266, 0.9712, 0.8266, 0.9712, 0.8728, 0.9077, 0.919, 0.9077, 0.8728, 0.9712, 0.8728, 0.9712, 0.919, 0.9077, 0.9455, 0.9077, 0.919, 0.9712, 0.919, 0.9712, 0.9455, 0.9712, 0.967, 0.9077, 0.967, 0.9077, 0.9455, 0.9712, 0.9455, 0.9077, 0.2105, 0.9712, 0.2105, 0.9712, 0.249, 0.9077, 0.249, 0.9077, 0.3645, 0.9077, 0.3183, 0.9712, 0.3183, 0.9712, 0.3645, 0.9712, 0.919, 0.9077, 0.919, 0.9077, 0.8728, 0.9712, 0.8728, 0.6057, 0.6936, 0.6057, 0.6373, 0.86, 0.6373, 0.86, 0.6936, 0.6057, 0.968, 0.6057, 0.9073, 0.86, 0.9073, 0.86, 0.968, 0.6057, 0.9073, 0.6057, 0.6936, 0.86, 0.6936, 0.86, 0.9073, 0.08299, 0.894, 0.1079, 0.8807, 0.1253, 0.9108, 0.08446, 0.9381, 0.05705, 0.9508, 0.1053, 0.8356, 0.1293, 0.8208, 0.1486, 0.8497, 0.1079, 0.8807, 0.08299, 0.894, 0.1238, 0.7759, 0.1468, 0.7596, 0.168, 0.7872, 0.1293, 0.8208, 0.1053, 0.8356, 0.1385, 0.7152, 0.1605, 0.6975, 0.1833, 0.7236, 0.1468, 0.7596, 0.1238, 0.7759, 0.1494, 0.6537, 0.1701, 0.6346, 0.1946, 0.6592, 0.1605, 0.6975, 0.1385, 0.7152, 0.1563, 0.5916, 0.1758, 0.5712, 0.2017, 0.5942, 0.1701, 0.6346, 0.1494, 0.6537, 0.1592, 0.5291, 0.1774, 0.5076, 0.2047, 0.5289, 0.1758, 0.5712, 0.1563, 0.5916, 0.1442, 0.3425, 0.1579, 0.3179, 0.1889, 0.3337, 0.1684, 0.3807, 0.1532, 0.4044, 0.1582, 0.4667, 0.1749, 0.444, 0.2036, 0.4636, 0.1774, 0.5076, 0.1592, 0.5291, 0.1114, 0.08484, 0.1029, 0.1354, 0.09408, 0.1622, 0.05774, 0.07576, 0.07863, 0.07338, 0.1146, 0.2212, 0.1251, 0.195, 0.1578, 0.2067, 0.1435, 0.2559, 0.1313, 0.2814, 0.1532, 0.4044, 0.1684, 0.3807, 0.1983, 0.3984, 0.1749, 0.444, 0.1582, 0.4667, 0.1029, 0.1354, 0.1363, 0.145, 0.1251, 0.195, 0.1146, 0.2212, 0.09408, 0.1622, 0.3941, 0.5638, 0.8755, 0.5638, 0.8755, 0.5667, 0.3941, 0.5667, 0.8755, 0.5904, 0.3941, 0.5904, 0.3941, 0.5667, 0.8755, 0.5667, 0.3941, 0.5638, 0.8755, 0.5638, 0.8755, 0.5667, 0.3941, 0.5667, 0.3941, 0.5638, 0.8755, 0.5638, 0.8755, 0.5667, 0.3941, 0.5667, 0.3941, 0.5638, 0.8755, 0.5638, 0.8755, 0.5667, 0.3941, 0.5667, 0.3941, 0.5638, 0.8755, 0.5638, 0.8755, 0.5667, 0.3941, 0.5667, 0.3941, 0.5638, 0.8755, 0.5638, 0.8755, 0.5667, 0.3941, 0.5667, 0.3941, 0.5638, 0.8755, 0.5638, 0.8755, 0.5667, 0.3941, 0.5667, 0.3941, 0.5638, 0.8755, 0.5638, 0.8755, 0.5667, 0.3941, 0.5667, 0.3941, 0.5638, 0.8755, 0.5638, 0.8755, 0.5667, 0.3941, 0.5667, 0.3941, 0.5638, 0.8755, 0.5638, 0.8755, 0.5667, 0.3941, 0.5667, 0.3941, 0.5638, 0.8755, 0.5638, 0.8755, 0.5667, 0.3941, 0.5667, 0.3941, 0.5638, 0.8755, 0.5638, 0.8755, 0.5667, 0.3941, 0.5667, 0.3941, 0.5638, 0.8755, 0.5638, 0.8755, 0.5667, 0.3941, 0.5667, 0.8755, 0.5904, 0.3941, 0.5904, 0.3941, 0.5667, 0.8755, 0.5667])
me_cube_001.materials.append(mat_escaliermaterial)
me_cube_001.use_remesh_preserve_volume = False
me_cube_001.use_remesh_preserve_attributes = False
me_cube_001.use_mirror_vertex_groups = False
me_cube_001.update()
me_cylinder_001 = bpy.data.meshes.new('Cylinder.001')
me_cylinder_001.from_pydata([(-6.07e-08, 1.069, -0.9767), (-6.07e-08, 1.069, 3.487), (0.2286, 1.047, -0.9767), (0.2286, 1.047, 3.487), (0.4484, 0.98, -0.9767), (0.4484, 0.98, 3.487), (0.651, 0.8717, -0.9767), (0.651, 0.8717, 3.487), (0.8286, 0.726, -0.9767), (0.8286, 0.726, 3.487), (0.9744, 0.5484, -0.9767), (0.9744, 0.5484, 3.487), (1.083, 0.3458, -0.9767), (1.083, 0.3458, 3.487), (1.149, 0.126, -0.9767), (1.149, 0.126, 3.487), (1.172, -0.0009801, -0.9767), (1.172, -0.0009801, 3.487), (0.1931, 0.9709, -1.0), (-0.55, 0.8231, 3.487), (-0.55, 0.8231, -1.0), (-0.7, 0.7, 3.487), (-0.7, 0.7, -1.0), (-0.8231, 0.55, 3.487), (-0.8231, 0.55, -1.0), (-0.9146, 0.3788, 3.487), (-0.9146, 0.3788, -1.0), (-0.99, -0.0009792, 3.487), (-0.9709, 0.1931, 3.487), (-0.9709, 0.1931, -1.0), (-0.99, -0.0009792, -1.0), (0.99, -0.0009801, 3.487), (0.99, -0.0009801, -1.0), (0.9709, 0.1931, 3.487), (0.9709, 0.1931, -1.0), (0.9146, 0.3788, 3.487), (0.9146, 0.3788, -1.0), (0.8231, 0.55, 3.487), (0.8231, 0.55, -1.0), (0.7, 0.7, 3.487), (0.7, 0.7, -1.0), (0.55, 0.8231, 3.487), (0.55, 0.8231, -1.0), (0.3788, 0.9146, 3.487), (0.3788, 0.9146, -1.0), (-3.83e-09, 0.99, 3.487), (-3.83e-09, 0.99, -1.0), (0.1931, 0.9709, 3.487), (-1.172, -0.0009792, -0.9767), (-1.172, -0.0009792, 3.487), (-1.149, 0.126, -0.9767), (-1.149, 0.126, 3.487), (-1.083, 0.3458, -0.9767), (-1.083, 0.3458, 3.487), (-0.9744, 0.5484, -0.9767), (-0.9744, 0.5484, 3.487), (-0.8286, 0.726, -0.9767), (-0.8286, 0.726, 3.487), (-0.651, 0.8717, -0.9767), (-0.651, 0.8717, 3.487), (-0.4484, 0.98, -0.9767), (-0.4484, 0.98, 3.487), (-0.2286, 1.047, -0.9767), (-0.2286, 1.047, 3.487), (-0.3788, 0.9146, -1.0), (-0.3788, 0.9146, 3.487), (-0.1931, 0.9709, -1.0), (-0.1931, 0.9709, 3.487), (-6.07e-08, 1.069, -0.7693), (-6.07e-08, 1.069, -0.03989), (-6.07e-08, 1.069, 0.5056), (-6.07e-08, 1.069, 1.235), (0.2286, 1.047, 1.235), (0.2286, 1.047, 0.5056), (0.2286, 1.047, -0.03989), (0.2286, 1.047, -0.7693), (0.4484, 0.98, 1.235), (0.4484, 0.98, 0.5056), (0.4484, 0.98, -0.03989), (0.4484, 0.98, -0.7693), (0.651, 0.8717, 1.235), (0.651, 0.8717, 0.5056), (0.651, 0.8717, -0.03989), (0.651, 0.8717, -0.7693), (0.8286, 0.726, 1.235), (0.8286, 0.726, 0.5056), (0.8286, 0.726, -0.03989), (0.8286, 0.726, -0.7693), (0.9744, 0.5484, 1.235), (0.9744, 0.5484, 0.5056), (0.9744, 0.5484, -0.03989), (0.9744, 0.5484, -0.7693), (1.083, 0.3458, 1.235), (1.083, 0.3458, 0.5056), (1.083, 0.3458, -0.03989), (1.083, 0.3458, -0.7693), (1.149, 0.126, 1.235), (1.149, 0.126, 0.5056), (1.149, 0.126, -0.03989), (1.149, 0.126, -0.7693), (1.172, -0.0009801, 1.235), (1.172, -0.0009801, 0.5056), (1.172, -0.0009801, -0.03989), (1.172, -0.0009801, -0.7693), (0.1931, 0.9709, 1.23), (0.1931, 0.9709, 0.4963), (0.1931, 0.9709, -0.05387), (0.1931, 0.9709, -0.7879), (-0.1931, 0.9709, 1.23), (-0.1931, 0.9709, 0.4963), (-0.1931, 0.9709, -0.05387), (-0.1931, 0.9709, -0.7879), (-0.9146, 0.3788, 1.23), (-0.9146, 0.3788, 0.4963), (-0.9146, 0.3788, -0.05387), (-0.9146, 0.3788, -0.7879), (-0.99, -0.0009792, 1.23), (-0.99, -0.0009792, 0.4963), (-0.99, -0.0009792, -0.05387), (-0.99, -0.0009792, -0.7879), (-0.9709, 0.1931, 1.23), (-0.9709, 0.1931, 0.4963), (-0.9709, 0.1931, -0.05387), (-0.9709, 0.1931, -0.7879), (0.99, -0.0009801, 1.23), (0.99, -0.0009801, 0.4963), (0.99, -0.0009801, -0.05387), (0.99, -0.0009801, -0.7879), (-0.3788, 0.9146, 1.23), (-0.3788, 0.9146, 0.4963), (-0.3788, 0.9146, -0.05387), (-0.3788, 0.9146, -0.7879), (0.9709, 0.1931, 1.23), (0.9709, 0.1931, 0.4963), (0.9709, 0.1931, -0.05387), (0.9709, 0.1931, -0.7879), (0.9146, 0.3788, 1.23), (0.9146, 0.3788, 0.4963), (0.9146, 0.3788, -0.05387), (0.9146, 0.3788, -0.7879), (-0.55, 0.8231, 1.23), (-0.55, 0.8231, 0.4963), (-0.55, 0.8231, -0.05387), (-0.55, 0.8231, -0.7879), (0.8231, 0.55, 1.23), (0.8231, 0.55, 0.4963), (0.8231, 0.55, -0.05387), (0.8231, 0.55, -0.7879), (0.7, 0.7, 1.23), (0.7, 0.7, 0.4963), (0.7, 0.7, -0.05387), (0.7, 0.7, -0.7879), (-0.7, 0.7, 1.23), (-0.7, 0.7, 0.4963), (-0.7, 0.7, -0.05387), (-0.7, 0.7, -0.7879), (0.55, 0.8231, 1.23), (0.55, 0.8231, 0.4963), (0.55, 0.8231, -0.05387), (0.55, 0.8231, -0.7879), (0.3788, 0.9146, 1.23), (0.3788, 0.9146, 0.4963), (0.3788, 0.9146, -0.05387), (0.3788, 0.9146, -0.7879), (-0.8231, 0.55, 1.23), (-0.8231, 0.55, 0.4963), (-0.8231, 0.55, -0.05387), (-0.8231, 0.55, -0.7879), (-3.83e-09, 0.99, -0.7879), (-3.83e-09, 0.99, -0.05387), (-3.83e-09, 0.99, 0.4963), (-3.83e-09, 0.99, 1.23), (-1.172, -0.0009792, 1.235), (-1.172, -0.0009792, 0.5056), (-1.172, -0.0009792, -0.03989), (-1.172, -0.0009792, -0.7693), (-1.149, 0.126, 1.235), (-1.149, 0.126, 0.5056), (-1.149, 0.126, -0.03989), (-1.149, 0.126, -0.7693), (-1.083, 0.3458, 1.235), (-1.083, 0.3458, 0.5056), (-1.083, 0.3458, -0.03989), (-1.083, 0.3458, -0.7693), (-0.9744, 0.5484, 1.235), (-0.9744, 0.5484, 0.5056), (-0.9744, 0.5484, -0.03989), (-0.9744, 0.5484, -0.7693), (-0.8286, 0.726, 1.235), (-0.8286, 0.726, 0.5056), (-0.8286, 0.726, -0.03989), (-0.8286, 0.726, -0.7693), (-0.651, 0.8717, 1.235), (-0.651, 0.8717, 0.5056), (-0.651, 0.8717, -0.03989), (-0.651, 0.8717, -0.7693), (-0.4484, 0.98, 1.235), (-0.4484, 0.98, 0.5056), (-0.4484, 0.98, -0.03989), (-0.4484, 0.98, -0.7693), (-0.2286, 1.047, 1.235), (-0.2286, 1.047, 0.5056), (-0.2286, 1.047, -0.03989), (-0.2286, 1.047, -0.7693), (-6.07e-08, 1.069, 1.814), (-6.07e-08, 1.069, 2.448), (-3.83e-09, 0.99, 1.811), (-3.83e-09, 0.99, 2.446), (0.2286, 1.047, 2.448), (0.2286, 1.047, 1.814), (0.4484, 0.98, 2.448), (0.4484, 0.98, 1.814), (0.651, 0.8717, 2.448), (0.651, 0.8717, 1.814), (0.8286, 0.726, 2.448), (0.8286, 0.726, 1.814), (0.9744, 0.5484, 2.448), (0.9744, 0.5484, 1.814), (1.083, 0.3458, 2.448), (1.083, 0.3458, 1.814), (1.149, 0.126, 2.448), (1.149, 0.126, 1.814), (1.172, -0.0009801, 2.448), (1.172, -0.0009801, 1.814), (0.1931, 0.9709, 2.446), (0.1931, 0.9709, 1.811), (-0.1931, 0.9709, 2.446), (-0.1931, 0.9709, 1.811), (-0.9146, 0.3788, 2.446), (-0.9146, 0.3788, 1.811), (-0.99, -0.0009792, 2.446), (-0.99, -0.0009792, 1.811), (-0.9709, 0.1931, 2.446), (-0.9709, 0.1931, 1.811), (0.99, -0.0009801, 2.446), (0.99, -0.0009801, 1.811), (-0.3788, 0.9146, 2.446), (-0.3788, 0.9146, 1.811), (0.9709, 0.1931, 2.446), (0.9709, 0.1931, 1.811), (0.9146, 0.3788, 2.446), (0.9146, 0.3788, 1.811), (-0.55, 0.8231, 2.446), (-0.55, 0.8231, 1.811), (0.8231, 0.55, 2.446), (0.8231, 0.55, 1.811), (0.7, 0.7, 2.446), (0.7, 0.7, 1.811), (-0.7, 0.7, 2.446), (-0.7, 0.7, 1.811), (0.55, 0.8231, 2.446), (0.55, 0.8231, 1.811), (0.3788, 0.9146, 2.446), (0.3788, 0.9146, 1.811), (-0.8231, 0.55, 2.446), (-0.8231, 0.55, 1.811), (-1.172, -0.0009792, 2.448), (-1.172, -0.0009792, 1.814), (-1.149, 0.126, 2.448), (-1.149, 0.126, 1.814), (-1.083, 0.3458, 2.448), (-1.083, 0.3458, 1.814), (-0.9744, 0.5484, 2.448), (-0.9744, 0.5484, 1.814), (-0.8286, 0.726, 2.448), (-0.8286, 0.726, 1.814), (-0.651, 0.8717, 2.448), (-0.651, 0.8717, 1.814), (-0.4484, 0.98, 2.448), (-0.4484, 0.98, 1.814), (-0.2286, 1.047, 2.448), (-0.2286, 1.047, 1.814), (-0.9736, 0.4273, 1.23), (-0.9736, 0.4273, 0.4963), (-0.9736, 0.4273, -0.05387), (-0.9736, 0.4273, -0.7879), (-1.03, 0.2416, 1.23), (-1.03, 0.2416, 0.4963), (-1.03, 0.2416, -0.05387), (-1.03, 0.2416, -0.7879), (-0.4379, 0.963, 1.23), (-0.4379, 0.963, 0.4963), (-0.4379, 0.963, -0.05387), (-0.4379, 0.963, -0.7879), (-0.609, 0.8716, 1.23), (-0.609, 0.8716, 0.4963), (-0.609, 0.8716, -0.05387), (-0.609, 0.8716, -0.7879), (-0.759, 0.7484, 1.23), (-0.759, 0.7484, 0.4963), (-0.759, 0.7484, -0.05387), (-0.759, 0.7484, -0.7879), (-0.8821, 0.5984, 1.23), (-0.8821, 0.5984, 0.4963), (-0.8821, 0.5984, -0.05387), (-0.8821, 0.5984, -0.7879), (-0.9736, 0.4273, 2.446), (-0.9736, 0.4273, 1.811), (-1.03, 0.2416, 2.446), (-1.03, 0.2416, 1.811), (-0.4379, 0.963, 2.446), (-0.4379, 0.963, 1.811), (-0.609, 0.8716, 2.446), (-0.609, 0.8716, 1.811), (-0.759, 0.7484, 2.446), (-0.759, 0.7484, 1.811), (-0.8821, 0.5984, 2.446), (-0.8821, 0.5984, 1.811), (1.032, 0.2436, 1.23), (1.032, 0.2436, 0.4963), (1.032, 0.2436, -0.05387), (1.032, 0.2436, -0.7879), (0.9761, 0.4293, 1.23), (0.9761, 0.4293, 0.4963), (0.9761, 0.4293, -0.05387), (0.9761, 0.4293, -0.7879), (0.8846, 0.6005, 1.23), (0.8846, 0.6005, 0.4963), (0.8846, 0.6005, -0.05387), (0.8846, 0.6005, -0.7879), (0.7615, 0.7505, 1.23), (0.7615, 0.7505, 0.4963), (0.7615, 0.7505, -0.05387), (0.7615, 0.7505, -0.7879), (0.6115, 0.8736, 1.23), (0.6115, 0.8736, 0.4963), (0.6115, 0.8736, -0.05387), (0.6115, 0.8736, -0.7879), (0.4404, 0.9651, 1.23), (0.4404, 0.9651, 0.4963), (0.4404, 0.9651, -0.05387), (0.4404, 0.9651, -0.7879), (1.032, 0.2436, 2.446), (1.032, 0.2436, 1.811), (0.9761, 0.4293, 2.446), (0.9761, 0.4293, 1.811), (0.8846, 0.6005, 2.446), (0.8846, 0.6005, 1.811), (0.7615, 0.7505, 2.446), (0.7615, 0.7505, 1.811), (0.6115, 0.8736, 2.446), (0.6115, 0.8736, 1.811), (0.4404, 0.9651, 2.446), (0.4404, 0.9651, 1.811)], [], [(205, 1, 3, 208), (208, 3, 5, 210), (210, 5, 7, 212), (212, 7, 9, 214), (214, 9, 11, 216), (216, 11, 13, 218), (218, 13, 15, 220), (220, 15, 17, 222), (236, 226, 67, 65), (226, 207, 45, 67), (242, 236, 65, 19), (248, 242, 19, 21), (254, 248, 21, 23), (228, 254, 23, 25), (232, 228, 25, 28), (230, 232, 28, 27), (238, 234, 31, 33), (240, 238, 33, 35), (244, 240, 35, 37), (246, 244, 37, 39), (250, 246, 39, 41), (252, 250, 41, 43), (224, 252, 43, 47), (207, 224, 47, 45), (256, 49, 51, 258), (258, 51, 53, 260), (260, 53, 55, 262), (262, 55, 57, 264), (264, 57, 59, 266), (266, 59, 61, 268), (270, 63, 1, 205), (268, 61, 63, 270), (13, 11, 37, 35), (2, 4, 44, 18), (56, 58, 20, 22), (175, 48, 30, 119), (5, 3, 47, 43), (59, 57, 21, 19), (12, 14, 34, 36), (48, 50, 29, 30), (15, 13, 35, 33), (51, 49, 27, 28), (4, 6, 42, 44), (58, 60, 64, 20), (7, 5, 43, 41), (61, 59, 19, 65), (14, 16, 32, 34), (50, 52, 26, 29), (17, 15, 33, 31), (53, 51, 28, 25), (6, 8, 40, 42), (60, 62, 66, 64), (222, 17, 31, 234), (9, 7, 41, 39), (63, 61, 65, 67), (52, 54, 24, 26), (55, 53, 25, 23), (8, 10, 38, 40), (0, 2, 18, 46), (62, 0, 46, 66), (11, 9, 39, 37), (3, 1, 45, 47), (1, 63, 67, 45), (54, 56, 22, 24), (57, 55, 23, 21), (10, 12, 36, 38), (16, 103, 127, 32), (103, 102, 126, 127), (102, 101, 125, 126), (101, 100, 124, 125), (257, 172, 116, 231), (172, 173, 117, 116), (173, 174, 118, 117), (174, 175, 119, 118), (60, 199, 203, 62), (199, 198, 202, 203), (198, 197, 201, 202), (197, 196, 200, 201), (62, 203, 68, 0), (203, 202, 69, 68), (202, 201, 70, 69), (201, 200, 71, 70), (58, 195, 199, 60), (195, 194, 198, 199), (194, 193, 197, 198), (193, 192, 196, 197), (56, 191, 195, 58), (191, 190, 194, 195), (190, 189, 193, 194), (189, 188, 192, 193), (54, 187, 191, 56), (187, 186, 190, 191), (186, 185, 189, 190), (185, 184, 188, 189), (52, 183, 187, 54), (183, 182, 186, 187), (182, 181, 185, 186), (181, 180, 184, 185), (50, 179, 183, 52), (179, 178, 182, 183), (178, 177, 181, 182), (177, 176, 180, 181), (48, 175, 179, 50), (175, 174, 178, 179), (174, 173, 177, 178), (173, 172, 176, 177), (46, 18, 107, 168), (168, 107, 106, 169), (169, 106, 105, 170), (170, 105, 104, 171), (18, 44, 163, 107), (107, 163, 162, 106), (106, 162, 161, 105), (105, 161, 160, 104), (44, 42, 159, 163), (163, 159, 327, 331), (162, 158, 157, 161), (138, 146, 318, 314), (42, 40, 151, 159), (240, 244, 336, 334), (158, 150, 149, 157), (147, 139, 315, 319), (40, 38, 147, 151), (245, 241, 335, 337), (150, 146, 145, 149), (144, 148, 320, 316), (38, 36, 139, 147), (244, 246, 338, 336), (146, 138, 137, 145), (149, 145, 317, 321), (36, 34, 135, 139), (247, 245, 337, 339), (138, 134, 133, 137), (146, 150, 322, 318), (34, 32, 127, 135), (135, 127, 126, 134), (134, 126, 125, 133), (133, 125, 124, 132), (30, 29, 123, 119), (119, 123, 122, 118), (118, 122, 121, 117), (117, 121, 120, 116), (29, 26, 115, 123), (152, 164, 292, 288), (122, 114, 113, 121), (248, 254, 306, 304), (26, 24, 167, 115), (165, 153, 289, 293), (114, 166, 165, 113), (129, 128, 280, 281), (24, 22, 155, 167), (255, 249, 305, 307), (166, 154, 153, 165), (154, 166, 294, 290), (22, 20, 143, 155), (232, 233, 299, 298), (154, 142, 141, 153), (254, 228, 296, 306), (20, 64, 131, 143), (167, 155, 291, 295), (142, 130, 129, 141), (229, 255, 307, 297), (66, 46, 168, 111), (111, 168, 169, 110), (110, 169, 170, 109), (109, 170, 171, 108), (64, 66, 111, 131), (131, 111, 110, 130), (130, 110, 109, 129), (129, 109, 108, 128), (14, 99, 103, 16), (99, 98, 102, 103), (98, 97, 101, 102), (97, 96, 100, 101), (12, 95, 99, 14), (95, 94, 98, 99), (94, 93, 97, 98), (93, 92, 96, 97), (10, 91, 95, 12), (91, 90, 94, 95), (90, 89, 93, 94), (89, 88, 92, 93), (8, 87, 91, 10), (87, 86, 90, 91), (86, 85, 89, 90), (85, 84, 88, 89), (6, 83, 87, 8), (83, 82, 86, 87), (82, 81, 85, 86), (81, 80, 84, 85), (4, 79, 83, 6), (79, 78, 82, 83), (78, 77, 81, 82), (77, 76, 80, 81), (2, 75, 79, 4), (75, 74, 78, 79), (74, 73, 77, 78), (73, 72, 76, 77), (0, 68, 75, 2), (68, 69, 74, 75), (69, 70, 73, 74), (70, 71, 72, 73), (49, 256, 230, 27), (256, 257, 231, 230), (100, 223, 235, 124), (223, 222, 234, 235), (196, 269, 271, 200), (269, 268, 270, 271), (200, 271, 204, 71), (271, 270, 205, 204), (192, 267, 269, 196), (267, 266, 268, 269), (188, 265, 267, 192), (265, 264, 266, 267), (184, 263, 265, 188), (263, 262, 264, 265), (180, 261, 263, 184), (261, 260, 262, 263), (176, 259, 261, 180), (259, 258, 260, 261), (172, 257, 259, 176), (257, 256, 258, 259), (171, 104, 225, 206), (206, 225, 224, 207), (104, 160, 253, 225), (225, 253, 252, 224), (160, 156, 251, 253), (246, 250, 340, 338), (156, 148, 247, 251), (151, 147, 319, 323), (148, 144, 245, 247), (251, 247, 339, 341), (144, 136, 241, 245), (148, 156, 324, 320), (136, 132, 239, 241), (250, 252, 342, 340), (132, 124, 235, 239), (239, 235, 234, 238), (116, 120, 233, 231), (231, 233, 232, 230), (120, 112, 229, 233), (164, 112, 272, 292), (112, 164, 255, 229), (228, 232, 298, 296), (164, 152, 249, 255), (113, 165, 293, 273), (152, 140, 243, 249), (128, 140, 284, 280), (140, 128, 237, 243), (233, 229, 297, 299), (108, 171, 206, 227), (227, 206, 207, 226), (128, 108, 227, 237), (237, 227, 226, 236), (96, 221, 223, 100), (221, 220, 222, 223), (92, 219, 221, 96), (219, 218, 220, 221), (88, 217, 219, 92), (217, 216, 218, 219), (84, 215, 217, 88), (215, 214, 216, 217), (80, 213, 215, 84), (213, 212, 214, 215), (76, 211, 213, 80), (211, 210, 212, 213), (72, 209, 211, 76), (209, 208, 210, 211), (71, 204, 209, 72), (204, 205, 208, 209), (279, 275, 274, 278), (277, 273, 272, 276), (275, 295, 294, 274), (273, 293, 292, 272), (295, 291, 290, 294), (293, 289, 288, 292), (291, 287, 286, 290), (289, 285, 284, 288), (287, 283, 282, 286), (285, 281, 280, 284), (299, 297, 296, 298), (297, 307, 306, 296), (307, 305, 304, 306), (305, 303, 302, 304), (303, 301, 300, 302), (249, 243, 303, 305), (131, 130, 282, 283), (155, 143, 287, 291), (242, 248, 304, 302), (237, 236, 300, 301), (142, 154, 290, 286), (243, 237, 301, 303), (123, 115, 275, 279), (153, 141, 285, 289), (236, 242, 302, 300), (114, 122, 278, 274), (140, 152, 288, 284), (120, 121, 277, 276), (121, 113, 273, 277), (143, 131, 283, 287), (112, 120, 276, 272), (130, 142, 286, 282), (122, 123, 279, 278), (115, 167, 295, 275), (141, 129, 281, 285), (166, 114, 274, 294), (331, 327, 326, 330), (329, 325, 324, 328), (327, 323, 322, 326), (325, 321, 320, 324), (323, 319, 318, 322), (321, 317, 316, 320), (319, 315, 314, 318), (317, 313, 312, 316), (315, 311, 310, 314), (313, 309, 308, 312), (343, 341, 340, 342), (341, 339, 338, 340), (339, 337, 336, 338), (337, 335, 334, 336), (335, 333, 332, 334), (241, 239, 333, 335), (145, 137, 313, 317), (158, 162, 330, 326), (238, 240, 334, 332), (136, 144, 316, 312), (133, 132, 308, 309), (161, 157, 325, 329), (239, 238, 332, 333), (139, 135, 311, 315), (160, 161, 329, 328), (252, 253, 343, 342), (156, 160, 328, 324), (134, 138, 314, 310), (135, 134, 310, 311), (159, 151, 323, 327), (137, 133, 309, 313), (162, 163, 331, 330), (150, 158, 326, 322), (132, 136, 312, 308), (253, 251, 341, 343), (157, 149, 321, 325)])
_uv = me_cylinder_001.uv_layers.new(name='UVMap')
_uv.uv.foreach_set('vector', [0.04523, 0.6546, 0.3337, 0.6546, 0.3337, 0.9431, 0.04523, 0.9431, 0.04523, 0.6546, 0.3337, 0.6546, 0.3337, 0.9431, 0.04523, 0.9431, 0.04523, 0.6546, 0.3337, 0.6546, 0.3337, 0.9431, 0.04523, 0.9431, 0.04523, 0.6546, 0.3337, 0.6546, 0.3337, 0.9431, 0.04523, 0.9431, 0.04523, 0.6546, 0.3337, 0.6546, 0.3337, 0.9431, 0.04523, 0.9431, 0.04523, 0.6546, 0.3337, 0.6546, 0.3337, 0.9431, 0.04523, 0.9431, 0.04523, 0.6546, 0.3337, 0.6546, 0.3337, 0.9431, 0.04523, 0.9431, 0.04523, 0.6546, 0.3337, 0.6546, 0.3337, 0.9431, 0.04523, 0.9431, 0.2301, 0.103, 0.5246, 0.103, 0.5246, 0.5882, 0.2301, 0.5882, 0.2301, 0.103, 0.5246, 0.103, 0.5246, 0.5882, 0.2301, 0.5882, 0.2301, 0.103, 0.5246, 0.103, 0.5246, 0.5882, 0.2301, 0.5882, 0.2301, 0.103, 0.5246, 0.103, 0.5246, 0.5882, 0.2301, 0.5882, 0.2301, 0.103, 0.5246, 0.103, 0.5246, 0.5882, 0.2301, 0.5882, 0.2301, 0.103, 0.5246, 0.103, 0.5246, 0.5882, 0.2301, 0.5882, 0.2301, 0.103, 0.5246, 0.103, 0.5246, 0.5882, 0.2301, 0.5882, 0.2301, 0.103, 0.5246, 0.103, 0.5246, 0.5882, 0.2301, 0.5882, 0.2301, 0.103, 0.5246, 0.103, 0.5246, 0.5882, 0.2301, 0.5882, 0.2301, 0.103, 0.5246, 0.103, 0.5246, 0.5882, 0.2301, 0.5882, 0.2301, 0.103, 0.5246, 0.103, 0.5246, 0.5882, 0.2301, 0.5882, 0.2301, 0.103, 0.5246, 0.103, 0.5246, 0.5882, 0.2301, 0.5882, 0.2301, 0.103, 0.5246, 0.103, 0.5246, 0.5882, 0.2301, 0.5882, 0.2301, 0.103, 0.5246, 0.103, 0.5246, 0.5882, 0.2301, 0.5882, 0.2301, 0.103, 0.5246, 0.103, 0.5246, 0.5882, 0.2301, 0.5882, 0.2301, 0.103, 0.5246, 0.103, 0.5246, 0.5882, 0.2301, 0.5882, 0.04523, 0.6546, 0.3337, 0.6546, 0.3337, 0.9431, 0.04523, 0.9431, 0.04523, 0.6546, 0.3337, 0.6546, 0.3337, 0.9431, 0.04523, 0.9431, 0.04523, 0.6546, 0.3337, 0.6546, 0.3337, 0.9431, 0.04523, 0.9431, 0.04523, 0.6546, 0.3337, 0.6546, 0.3337, 0.9431, 0.04523, 0.9431, 0.04523, 0.6546, 0.3337, 0.6546, 0.3337, 0.9431, 0.04523, 0.9431, 0.04523, 0.6546, 0.3337, 0.6546, 0.3337, 0.9431, 0.04523, 0.9431, 0.04523, 0.6546, 0.3337, 0.6546, 0.3337, 0.9431, 0.04523, 0.9431, 0.04523, 0.6546, 0.3337, 0.6546, 0.3337, 0.9431, 0.04523, 0.9431, 0.04523, 0.6546, 0.3337, 0.6546, 0.3337, 0.9431, 0.04523, 0.9431, 0.04523, 0.6546, 0.3337, 0.6546, 0.3337, 0.9431, 0.04523, 0.9431, 0.04523, 0.6546, 0.3337, 0.6546, 0.3337, 0.9431, 0.04523, 0.9431, 0.04523, 0.6546, 0.3337, 0.6546, 0.3337, 0.9431, 0.04523, 0.9431, 0.04523, 0.6546, 0.3337, 0.6546, 0.3337, 0.9431, 0.04523, 0.9431, 0.04523, 0.6546, 0.3337, 0.6546, 0.3337, 0.9431, 0.04523, 0.9431, 0.04523, 0.6546, 0.3337, 0.6546, 0.3337, 0.9431, 0.04523, 0.9431, 0.04523, 0.6546, 0.3337, 0.6546, 0.3337, 0.9431, 0.04523, 0.9431, 0.04523, 0.6546, 0.3337, 0.6546, 0.3337, 0.9431, 0.04523, 0.9431, 0.04523, 0.6546, 0.3337, 0.6546, 0.3337, 0.9431, 0.04523, 0.9431, 0.04523, 0.6546, 0.3337, 0.6546, 0.3337, 0.9431, 0.04523, 0.9431, 0.04523, 0.6546, 0.3337, 0.6546, 0.3337, 0.9431, 0.04523, 0.9431, 0.04523, 0.6546, 0.3337, 0.6546, 0.3337, 0.9431, 0.04523, 0.9431, 0.04523, 0.6546, 0.3337, 0.6546, 0.3337, 0.9431, 0.04523, 0.9431, 0.04523, 0.6546, 0.3337, 0.6546, 0.3337, 0.9431, 0.04523, 0.9431, 0.04523, 0.6546, 0.3337, 0.6546, 0.3337, 0.9431, 0.04523, 0.9431, 0.04523, 0.6546, 0.3337, 0.6546, 0.3337, 0.9431, 0.04523, 0.9431, 0.04523, 0.6546, 0.3337, 0.6546, 0.3337, 0.9431, 0.04523, 0.9431, 0.04523, 0.6546, 0.3337, 0.6546, 0.3337, 0.9431, 0.04523, 0.9431, 0.04523, 0.6546, 0.3337, 0.6546, 0.3337, 0.9431, 0.04523, 0.9431, 0.04523, 0.6546, 0.3337, 0.6546, 0.3337, 0.9431, 0.04523, 0.9431, 0.04523, 0.6546, 0.3337, 0.6546, 0.3337, 0.9431, 0.04523, 0.9431, 0.04523, 0.6546, 0.3337, 0.6546, 0.3337, 0.9431, 0.04523, 0.9431, 0.04523, 0.6546, 0.3337, 0.6546, 0.3337, 0.9431, 0.04523, 0.9431, 0.04523, 0.6546, 0.3337, 0.6546, 0.3337, 0.9431, 0.04523, 0.9431, 0.04523, 0.6546, 0.3337, 0.6546, 0.3337, 0.9431, 0.04523, 0.9431, 0.04523, 0.6546, 0.3337, 0.6546, 0.3337, 0.9431, 0.04523, 0.9431, 0.04523, 0.6546, 0.3337, 0.6546, 0.3337, 0.9431, 0.04523, 0.9431, 0.04523, 0.6546, 0.3337, 0.6546, 0.3337, 0.9431, 0.04523, 0.9431, 0.04523, 0.6546, 0.3337, 0.6546, 0.3337, 0.9431, 0.04523, 0.9431, 0.04523, 0.6546, 0.3337, 0.6546, 0.3337, 0.9431, 0.04523, 0.9431, 0.04523, 0.6546, 0.3337, 0.6546, 0.3337, 0.9431, 0.04523, 0.9431, 0.04523, 0.6546, 0.3337, 0.6546, 0.3337, 0.9431, 0.04523, 0.9431, 0.04523, 0.6546, 0.3337, 0.6546, 0.3337, 0.9431, 0.04523, 0.9431, 0.04523, 0.6546, 0.3337, 0.6546, 0.3337, 0.9431, 0.04523, 0.9431, 0.04523, 0.6546, 0.3337, 0.6546, 0.3337, 0.9431, 0.04523, 0.9431, 0.04523, 0.6546, 0.3337, 0.6546, 0.3337, 0.9431, 0.04523, 0.9431, 0.04523, 0.6546, 0.3337, 0.6546, 0.3337, 0.9431, 0.04523, 0.9431, 0.04523, 0.6546, 0.3337, 0.6546, 0.3337, 0.9431, 0.04523, 0.9431, 0.04523, 0.6546, 0.3337, 0.6546, 0.3337, 0.9431, 0.04523, 0.9431, 0.04523, 0.6546, 0.3337, 0.6546, 0.3337, 0.9431, 0.04523, 0.9431, 0.04523, 0.6546, 0.3337, 0.6546, 0.3337, 0.9431, 0.04523, 0.9431, 0.04523, 0.6546, 0.3337, 0.6546, 0.3337, 0.9431, 0.04523, 0.9431, 0.04523, 0.6546, 0.3337, 0.6546, 0.3337, 0.9431, 0.04523, 0.9431, 0.04523, 0.6546, 0.3337, 0.6546, 0.3337, 0.9431, 0.04523, 0.9431, 0.04523, 0.6546, 0.3337, 0.6546, 0.3337, 0.9431, 0.04523, 0.9431, 0.04523, 0.6546, 0.3337, 0.6546, 0.3337, 0.9431, 0.04523, 0.9431, 0.04523, 0.6546, 0.3337, 0.6546, 0.3337, 0.9431, 0.04523, 0.9431, 0.04523, 0.6546, 0.3337, 0.6546, 0.3337, 0.9431, 0.04523, 0.9431, 0.04523, 0.6546, 0.3337, 0.6546, 0.3337, 0.9431, 0.04523, 0.9431, 0.04523, 0.6546, 0.3337, 0.6546, 0.3337, 0.9431, 0.04523, 0.9431, 0.04523, 0.6546, 0.3337, 0.6546, 0.3337, 0.9431, 0.04523, 0.9431, 0.04523, 0.6546, 0.3337, 0.6546, 0.3337, 0.9431, 0.04523, 0.9431, 0.04523, 0.6546, 0.3337, 0.6546, 0.3337, 0.9431, 0.04523, 0.9431, 0.04523, 0.6546, 0.3337, 0.6546, 0.3337, 0.9431, 0.04523, 0.9431, 0.04523, 0.6546, 0.3337, 0.6546, 0.3337, 0.9431, 0.04523, 0.9431, 0.04523, 0.6546, 0.3337, 0.6546, 0.3337, 0.9431, 0.04523, 0.9431, 0.04523, 0.6546, 0.3337, 0.6546, 0.3337, 0.9431, 0.04523, 0.9431, 0.04523, 0.6546, 0.3337, 0.6546, 0.3337, 0.9431, 0.04523, 0.9431, 0.04523, 0.6546, 0.3337, 0.6546, 0.3337, 0.9431, 0.04523, 0.9431, 0.04523, 0.6546, 0.3337, 0.6546, 0.3337, 0.9431, 0.04523, 0.9431, 0.04523, 0.6546, 0.3337, 0.6546, 0.3337, 0.9431, 0.04523, 0.9431, 0.04523, 0.6546, 0.3337, 0.6546, 0.3337, 0.9431, 0.04523, 0.9431, 0.04523, 0.6546, 0.3337, 0.6546, 0.3337, 0.9431, 0.04523, 0.9431, 0.04523, 0.6546, 0.3337, 0.6546, 0.3337, 0.9431, 0.04523, 0.9431, 0.04523, 0.6546, 0.3337, 0.6546, 0.3337, 0.9431, 0.04523, 0.9431, 0.04523, 0.6546, 0.3337, 0.6546, 0.3337, 0.9431, 0.04523, 0.9431, 0.04523, 0.6546, 0.3337, 0.6546, 0.3337, 0.9431, 0.04523, 0.9431, 0.04523, 0.6546, 0.3337, 0.6546, 0.3337, 0.9431, 0.04523, 0.9431, 0.04523, 0.6546, 0.3337, 0.6546, 0.3337, 0.9431, 0.04523, 0.9431, 0.04523, 0.6546, 0.3337, 0.6546, 0.3337, 0.9431, 0.04523, 0.9431, 0.04523, 0.6546, 0.3337, 0.6546, 0.3337, 0.9431, 0.04523, 0.9431, 0.04523, 0.6546, 0.3337, 0.6546, 0.3337, 0.9431, 0.04523, 0.9431, 0.04523, 0.6546, 0.3337, 0.6546, 0.3337, 0.9431, 0.04523, 0.9431, 0.3591, 0.7571, 0.6495, 0.7571, 0.6495, 0.8514, 0.3591, 0.8514, 0.04523, 0.6546, 0.3337, 0.6546, 0.3337, 0.9431, 0.04523, 0.9431, 0.04523, 0.6546, 0.3337, 0.6546, 0.3337, 0.9431, 0.04523, 0.9431, 0.04523, 0.6546, 0.3337, 0.6546, 0.3337, 0.9431, 0.04523, 0.9431, 0.3591, 0.7571, 0.6495, 0.7571, 0.6495, 0.8514, 0.3591, 0.8514, 0.04523, 0.6546, 0.3337, 0.6546, 0.3337, 0.9431, 0.04523, 0.9431, 0.04523, 0.6546, 0.3337, 0.6546, 0.3337, 0.9431, 0.04523, 0.9431, 0.04523, 0.6546, 0.3337, 0.6546, 0.3337, 0.9431, 0.04523, 0.9431, 0.3591, 0.7571, 0.6495, 0.7571, 0.6495, 0.8514, 0.3591, 0.8514, 0.04523, 0.6546, 0.3337, 0.6546, 0.3337, 0.9431, 0.04523, 0.9431, 0.04523, 0.6546, 0.3337, 0.6546, 0.3337, 0.9431, 0.04523, 0.9431, 0.04523, 0.6546, 0.3337, 0.6546, 0.3337, 0.9431, 0.04523, 0.9431, 0.3591, 0.7571, 0.6495, 0.7571, 0.6495, 0.8514, 0.3591, 0.8514, 0.04523, 0.6546, 0.3337, 0.6546, 0.3337, 0.9431, 0.04523, 0.9431, 0.04523, 0.6546, 0.3337, 0.6546, 0.3337, 0.9431, 0.04523, 0.9431, 0.04523, 0.6546, 0.3337, 0.6546, 0.3337, 0.9431, 0.04523, 0.9431, 0.3591, 0.7571, 0.6495, 0.7571, 0.6495, 0.8514, 0.3591, 0.8514, 0.04523, 0.6546, 0.3337, 0.6546, 0.3337, 0.9431, 0.04523, 0.9431, 0.04523, 0.6546, 0.3337, 0.6546, 0.3337, 0.9431, 0.04523, 0.9431, 0.04523, 0.6546, 0.3337, 0.6546, 0.3337, 0.9431, 0.04523, 0.9431, 0.3591, 0.7571, 0.6495, 0.7571, 0.6495, 0.8514, 0.3591, 0.8514, 0.04523, 0.6546, 0.3337, 0.6546, 0.3337, 0.9431, 0.04523, 0.9431, 0.04523, 0.6546, 0.3337, 0.6546, 0.3337, 0.9431, 0.04523, 0.9431, 0.04523, 0.6546, 0.3337, 0.6546, 0.3337, 0.9431, 0.04523, 0.9431, 0.3591, 0.7571, 0.6495, 0.7571, 0.6495, 0.8514, 0.3591, 0.8514, 0.04523, 0.6546, 0.3337, 0.6546, 0.3337, 0.9431, 0.04523, 0.9431, 0.04523, 0.6546, 0.3337, 0.6546, 0.3337, 0.9431, 0.04523, 0.9431, 0.04523, 0.6546, 0.3337, 0.6546, 0.3337, 0.9431, 0.04523, 0.9431, 0.3591, 0.7571, 0.6495, 0.7571, 0.6495, 0.8514, 0.3591, 0.8514, 0.04523, 0.6546, 0.3337, 0.6546, 0.3337, 0.9431, 0.04523, 0.9431, 0.04523, 0.6546, 0.3337, 0.6546, 0.3337, 0.9431, 0.04523, 0.9431, 0.04523, 0.6546, 0.3337, 0.6546, 0.3337, 0.9431, 0.04523, 0.9431, 0.3591, 0.7571, 0.6495, 0.7571, 0.6495, 0.8514, 0.3591, 0.8514, 0.04523, 0.6546, 0.3337, 0.6546, 0.3337, 0.9431, 0.04523, 0.9431, 0.04523, 0.6546, 0.3337, 0.6546, 0.3337, 0.9431, 0.04523, 0.9431, 0.04523, 0.6546, 0.3337, 0.6546, 0.3337, 0.9431, 0.04523, 0.9431, 0.3591, 0.7571, 0.6495, 0.7571, 0.6495, 0.8514, 0.3591, 0.8514, 0.04523, 0.6546, 0.3337, 0.6546, 0.3337, 0.9431, 0.04523, 0.9431, 0.04523, 0.6546, 0.3337, 0.6546, 0.3337, 0.9431, 0.04523, 0.9431, 0.04523, 0.6546, 0.3337, 0.6546, 0.3337, 0.9431, 0.04523, 0.9431, 0.3591, 0.7571, 0.6495, 0.7571, 0.6495, 0.8514, 0.3591, 0.8514, 0.04523, 0.6546, 0.3337, 0.6546, 0.3337, 0.9431, 0.04523, 0.9431, 0.04523, 0.6546, 0.3337, 0.6546, 0.3337, 0.9431, 0.04523, 0.9431, 0.04523, 0.6546, 0.3337, 0.6546, 0.3337, 0.9431, 0.04523, 0.9431, 0.3591, 0.7571, 0.6495, 0.7571, 0.6495, 0.8514, 0.3591, 0.8514, 0.04523, 0.6546, 0.3337, 0.6546, 0.3337, 0.9431, 0.04523, 0.9431, 0.04523, 0.6546, 0.3337, 0.6546, 0.3337, 0.9431, 0.04523, 0.9431, 0.04523, 0.6546, 0.3337, 0.6546, 0.3337, 0.9431, 0.04523, 0.9431, 0.3591, 0.7571, 0.6495, 0.7571, 0.6495, 0.8514, 0.3591, 0.8514, 0.04523, 0.6546, 0.3337, 0.6546, 0.3337, 0.9431, 0.04523, 0.9431, 0.04523, 0.6546, 0.3337, 0.6546, 0.3337, 0.9431, 0.04523, 0.9431, 0.04523, 0.6546, 0.3337, 0.6546, 0.3337, 0.9431, 0.04523, 0.9431, 0.3591, 0.7571, 0.6495, 0.7571, 0.6495, 0.8514, 0.3591, 0.8514, 0.04523, 0.6546, 0.3337, 0.6546, 0.3337, 0.9431, 0.04523, 0.9431, 0.04523, 0.6546, 0.3337, 0.6546, 0.3337, 0.9431, 0.04523, 0.9431, 0.04523, 0.6546, 0.3337, 0.6546, 0.3337, 0.9431, 0.04523, 0.9431, 0.3591, 0.7571, 0.6495, 0.7571, 0.6495, 0.8514, 0.3591, 0.8514, 0.04523, 0.6546, 0.3337, 0.6546, 0.3337, 0.9431, 0.04523, 0.9431, 0.04523, 0.6546, 0.3337, 0.6546, 0.3337, 0.9431, 0.04523, 0.9431, 0.04523, 0.6546, 0.3337, 0.6546, 0.3337, 0.9431, 0.04523, 0.9431, 0.3591, 0.7571, 0.6495, 0.7571, 0.6495, 0.8514, 0.3591, 0.8514, 0.04523, 0.6546, 0.3337, 0.6546, 0.3337, 0.9431, 0.04523, 0.9431, 0.04523, 0.6546, 0.3337, 0.6546, 0.3337, 0.9431, 0.04523, 0.9431, 0.04523, 0.6546, 0.3337, 0.6546, 0.3337, 0.9431, 0.04523, 0.9431, 0.04523, 0.6546, 0.3337, 0.6546, 0.3337, 0.9431, 0.04523, 0.9431, 0.04523, 0.6546, 0.3337, 0.6546, 0.3337, 0.9431, 0.04523, 0.9431, 0.04523, 0.6546, 0.3337, 0.6546, 0.3337, 0.9431, 0.04523, 0.9431, 0.04523, 0.6546, 0.3337, 0.6546, 0.3337, 0.9431, 0.04523, 0.9431, 0.04523, 0.6546, 0.3337, 0.6546, 0.3337, 0.9431, 0.04523, 0.9431, 0.04523, 0.6546, 0.3337, 0.6546, 0.3337, 0.9431, 0.04523, 0.9431, 0.04523, 0.6546, 0.3337, 0.6546, 0.3337, 0.9431, 0.04523, 0.9431, 0.04523, 0.6546, 0.3337, 0.6546, 0.3337, 0.9431, 0.04523, 0.9431, 0.04523, 0.6546, 0.3337, 0.6546, 0.3337, 0.9431, 0.04523, 0.9431, 0.04523, 0.6546, 0.3337, 0.6546, 0.3337, 0.9431, 0.04523, 0.9431, 0.04523, 0.6546, 0.3337, 0.6546, 0.3337, 0.9431, 0.04523, 0.9431, 0.04523, 0.6546, 0.3337, 0.6546, 0.3337, 0.9431, 0.04523, 0.9431, 0.04523, 0.6546, 0.3337, 0.6546, 0.3337, 0.9431, 0.04523, 0.9431, 0.04523, 0.6546, 0.3337, 0.6546, 0.3337, 0.9431, 0.04523, 0.9431, 0.04523, 0.6546, 0.3337, 0.6546, 0.3337, 0.9431, 0.04523, 0.9431, 0.04523, 0.6546, 0.3337, 0.6546, 0.3337, 0.9431, 0.04523, 0.9431, 0.04523, 0.6546, 0.3337, 0.6546, 0.3337, 0.9431, 0.04523, 0.9431, 0.04523, 0.6546, 0.3337, 0.6546, 0.3337, 0.9431, 0.04523, 0.9431, 0.04523, 0.6546, 0.3337, 0.6546, 0.3337, 0.9431, 0.04523, 0.9431, 0.04523, 0.6546, 0.3337, 0.6546, 0.3337, 0.9431, 0.04523, 0.9431, 0.04523, 0.6546, 0.3337, 0.6546, 0.3337, 0.9431, 0.04523, 0.9431, 0.04523, 0.6546, 0.3337, 0.6546, 0.3337, 0.9431, 0.04523, 0.9431, 0.04523, 0.6546, 0.3337, 0.6546, 0.3337, 0.9431, 0.04523, 0.9431, 0.04523, 0.6546, 0.3337, 0.6546, 0.3337, 0.9431, 0.04523, 0.9431, 0.04523, 0.6546, 0.3337, 0.6546, 0.3337, 0.9431, 0.04523, 0.9431, 0.04523, 0.6546, 0.3337, 0.6546, 0.3337, 0.9431, 0.04523, 0.9431, 0.04523, 0.6546, 0.3337, 0.6546, 0.3337, 0.9431, 0.04523, 0.9431, 0.04523, 0.6546, 0.3337, 0.6546, 0.3337, 0.9431, 0.04523, 0.9431, 0.04523, 0.6546, 0.3337, 0.6546, 0.3337, 0.9431, 0.04523, 0.9431, 0.04523, 0.6546, 0.3337, 0.6546, 0.3337, 0.9431, 0.04523, 0.9431, 0.04523, 0.6546, 0.3337, 0.6546, 0.3337, 0.9431, 0.04523, 0.9431, 0.04523, 0.6546, 0.3337, 0.6546, 0.3337, 0.9431, 0.04523, 0.9431, 0.04523, 0.6546, 0.3337, 0.6546, 0.3337, 0.9431, 0.04523, 0.9431, 0.04523, 0.6546, 0.3337, 0.6546, 0.3337, 0.9431, 0.04523, 0.9431, 0.04523, 0.6546, 0.3337, 0.6546, 0.3337, 0.9431, 0.04523, 0.9431, 0.04523, 0.6546, 0.3337, 0.6546, 0.3337, 0.9431, 0.04523, 0.9431, 0.04523, 0.6546, 0.3337, 0.6546, 0.3337, 0.9431, 0.04523, 0.9431, 0.04523, 0.6546, 0.3337, 0.6546, 0.3337, 0.9431, 0.04523, 0.9431, 0.04523, 0.6546, 0.3337, 0.6546, 0.3337, 0.9431, 0.04523, 0.9431, 0.04523, 0.6546, 0.3337, 0.6546, 0.3337, 0.9431, 0.04523, 0.9431, 0.04523, 0.6546, 0.3337, 0.6546, 0.3337, 0.9431, 0.04523, 0.9431, 0.04523, 0.6546, 0.3337, 0.6546, 0.3337, 0.9431, 0.04523, 0.9431, 0.04523, 0.6546, 0.3337, 0.6546, 0.3337, 0.9431, 0.04523, 0.9431, 0.04523, 0.6546, 0.3337, 0.6546, 0.3337, 0.9431, 0.04523, 0.9431, 0.04523, 0.6546, 0.3337, 0.6546, 0.3337, 0.9431, 0.04523, 0.9431, 0.04523, 0.6546, 0.3337, 0.6546, 0.3337, 0.9431, 0.04523, 0.9431, 0.04523, 0.6546, 0.3337, 0.6546, 0.3337, 0.9431, 0.04523, 0.9431, 0.04523, 0.6546, 0.3337, 0.6546, 0.3337, 0.9431, 0.04523, 0.9431, 0.04523, 0.6546, 0.3337, 0.6546, 0.3337, 0.9431, 0.04523, 0.9431, 0.04523, 0.6546, 0.3337, 0.6546, 0.3337, 0.9431, 0.04523, 0.9431, 0.04523, 0.6546, 0.3337, 0.6546, 0.3337, 0.9431, 0.04523, 0.9431, 0.04523, 0.6546, 0.3337, 0.6546, 0.3337, 0.9431, 0.04523, 0.9431, 0.04523, 0.6546, 0.3337, 0.6546, 0.3337, 0.9431, 0.04523, 0.9431, 0.04523, 0.6546, 0.3337, 0.6546, 0.3337, 0.9431, 0.04523, 0.9431, 0.04523, 0.6546, 0.3337, 0.6546, 0.3337, 0.9431, 0.04523, 0.9431, 0.04523, 0.6546, 0.3337, 0.6546, 0.3337, 0.9431, 0.04523, 0.9431, 0.04523, 0.6546, 0.3337, 0.6546, 0.3337, 0.9431, 0.04523, 0.9431, 0.04523, 0.6546, 0.3337, 0.6546, 0.3337, 0.9431, 0.04523, 0.9431, 0.04523, 0.6546, 0.3337, 0.6546, 0.3337, 0.9431, 0.04523, 0.9431, 0.04523, 0.6546, 0.3337, 0.6546, 0.3337, 0.9431, 0.04523, 0.9431, 0.04523, 0.6546, 0.3337, 0.6546, 0.3337, 0.9431, 0.04523, 0.9431, 0.04523, 0.6546, 0.3337, 0.6546, 0.3337, 0.9431, 0.04523, 0.9431, 0.04523, 0.6546, 0.3337, 0.6546, 0.3337, 0.9431, 0.04523, 0.9431, 0.04523, 0.6546, 0.3337, 0.6546, 0.3337, 0.9431, 0.04523, 0.9431, 0.04523, 0.6546, 0.3337, 0.6546, 0.3337, 0.9431, 0.04523, 0.9431, 0.04523, 0.6546, 0.3337, 0.6546, 0.3337, 0.9431, 0.04523, 0.9431, 0.04523, 0.6546, 0.3337, 0.6546, 0.3337, 0.9431, 0.04523, 0.9431, 0.04523, 0.6546, 0.3337, 0.6546, 0.3337, 0.9431, 0.04523, 0.9431, 0.04523, 0.6546, 0.3337, 0.6546, 0.3337, 0.9431, 0.04523, 0.9431, 0.04523, 0.6546, 0.3337, 0.6546, 0.3337, 0.9431, 0.04523, 0.9431, 0.04523, 0.6546, 0.3337, 0.6546, 0.3337, 0.9431, 0.04523, 0.9431, 0.04523, 0.6546, 0.3337, 0.6546, 0.3337, 0.9431, 0.04523, 0.9431, 0.04523, 0.6546, 0.3337, 0.6546, 0.3337, 0.9431, 0.04523, 0.9431, 0.04523, 0.6546, 0.3337, 0.6546, 0.3337, 0.9431, 0.04523, 0.9431, 0.04523, 0.6546, 0.3337, 0.6546, 0.3337, 0.9431, 0.04523, 0.9431, 0.04523, 0.6546, 0.3337, 0.6546, 0.3337, 0.9431, 0.04523, 0.9431, 0.04523, 0.6546, 0.3337, 0.6546, 0.3337, 0.9431, 0.04523, 0.9431, 0.04523, 0.6546, 0.3337, 0.6546, 0.3337, 0.9431, 0.04523, 0.9431, 0.04523, 0.6546, 0.3337, 0.6546, 0.3337, 0.9431, 0.04523, 0.9431, 0.04523, 0.6546, 0.3337, 0.6546, 0.3337, 0.9431, 0.04523, 0.9431, 0.04523, 0.6546, 0.3337, 0.6546, 0.3337, 0.9431, 0.04523, 0.9431, 0.04523, 0.6546, 0.3337, 0.6546, 0.3337, 0.9431, 0.04523, 0.9431, 0.04523, 0.6546, 0.3337, 0.6546, 0.3337, 0.9431, 0.04523, 0.9431, 0.04523, 0.6546, 0.3337, 0.6546, 0.3337, 0.9431, 0.04523, 0.9431, 0.04523, 0.6546, 0.3337, 0.6546, 0.3337, 0.9431, 0.04523, 0.9431, 0.04523, 0.6546, 0.3337, 0.6546, 0.3337, 0.9431, 0.04523, 0.9431, 0.04523, 0.6546, 0.3337, 0.6546, 0.3337, 0.9431, 0.04523, 0.9431, 0.04523, 0.6546, 0.3337, 0.6546, 0.3337, 0.9431, 0.04523, 0.9431, 0.04523, 0.6546, 0.3337, 0.6546, 0.3337, 0.9431, 0.04523, 0.9431, 0.04523, 0.6546, 0.3337, 0.6546, 0.3337, 0.9431, 0.04523, 0.9431, 0.04523, 0.6546, 0.3337, 0.6546, 0.3337, 0.9431, 0.04523, 0.9431, 0.04523, 0.6546, 0.3337, 0.6546, 0.3337, 0.9431, 0.04523, 0.9431, 0.04523, 0.6546, 0.3337, 0.6546, 0.3337, 0.9431, 0.04523, 0.9431, 0.04523, 0.6546, 0.3337, 0.6546, 0.3337, 0.9431, 0.04523, 0.9431, 0.04523, 0.6546, 0.3337, 0.6546, 0.3337, 0.9431, 0.04523, 0.9431, 0.04523, 0.6546, 0.3337, 0.6546, 0.3337, 0.9431, 0.04523, 0.9431, 0.04523, 0.6546, 0.3337, 0.6546, 0.3337, 0.9431, 0.04523, 0.9431, 0.04523, 0.6546, 0.3337, 0.6546, 0.3337, 0.9431, 0.04523, 0.9431, 0.04523, 0.6546, 0.3337, 0.6546, 0.3337, 0.9431, 0.04523, 0.9431, 0.04523, 0.6546, 0.3337, 0.6546, 0.3337, 0.9431, 0.04523, 0.9431, 0.04523, 0.6546, 0.3337, 0.6546, 0.3337, 0.9431, 0.04523, 0.9431, 0.04523, 0.6546, 0.3337, 0.6546, 0.3337, 0.9431, 0.04523, 0.9431, 0.04523, 0.6546, 0.3337, 0.6546, 0.3337, 0.9431, 0.04523, 0.9431, 0.04523, 0.6546, 0.3337, 0.6546, 0.3337, 0.9431, 0.04523, 0.9431, 0.04523, 0.6546, 0.3337, 0.6546, 0.3337, 0.9431, 0.04523, 0.9431, 0.04523, 0.6546, 0.3337, 0.6546, 0.3337, 0.9431, 0.04523, 0.9431, 0.04523, 0.6546, 0.3337, 0.6546, 0.3337, 0.9431, 0.04523, 0.9431, 0.04523, 0.6546, 0.3337, 0.6546, 0.3337, 0.9431, 0.04523, 0.9431, 0.04523, 0.6546, 0.3337, 0.6546, 0.3337, 0.9431, 0.04523, 0.9431, 0.04523, 0.6546, 0.3337, 0.6546, 0.3337, 0.9431, 0.04523, 0.9431, 0.04523, 0.6546, 0.3337, 0.6546, 0.3337, 0.9431, 0.04523, 0.9431, 0.04523, 0.6546, 0.3337, 0.6546, 0.3337, 0.9431, 0.04523, 0.9431, 0.04523, 0.6546, 0.3337, 0.6546, 0.3337, 0.9431, 0.04523, 0.9431, 0.04523, 0.6546, 0.3337, 0.6546, 0.3337, 0.9431, 0.04523, 0.9431, 0.04523, 0.6546, 0.3337, 0.6546, 0.3337, 0.9431, 0.04523, 0.9431, 0.04523, 0.6546, 0.3337, 0.6546, 0.3337, 0.9431, 0.04523, 0.9431, 0.04523, 0.6546, 0.3337, 0.6546, 0.3337, 0.9431, 0.04523, 0.9431, 0.04523, 0.6546, 0.3337, 0.6546, 0.3337, 0.9431, 0.04523, 0.9431, 0.04523, 0.6546, 0.3337, 0.6546, 0.3337, 0.9431, 0.04523, 0.9431, 0.04523, 0.6546, 0.3337, 0.6546, 0.3337, 0.9431, 0.04523, 0.9431, 0.04523, 0.6546, 0.3337, 0.6546, 0.3337, 0.9431, 0.04523, 0.9431, 0.04523, 0.6546, 0.3337, 0.6546, 0.3337, 0.9431, 0.04523, 0.9431, 0.04523, 0.6546, 0.3337, 0.6546, 0.3337, 0.9431, 0.04523, 0.9431, 0.04523, 0.6546, 0.3337, 0.6546, 0.3337, 0.9431, 0.04523, 0.9431, 0.04523, 0.6546, 0.3337, 0.6546, 0.3337, 0.9431, 0.04523, 0.9431, 0.04523, 0.6546, 0.3337, 0.6546, 0.3337, 0.9431, 0.04523, 0.9431, 0.04523, 0.6546, 0.3337, 0.6546, 0.3337, 0.9431, 0.04523, 0.9431, 0.04523, 0.6546, 0.3337, 0.6546, 0.3337, 0.9431, 0.04523, 0.9431, 0.04523, 0.6546, 0.3337, 0.6546, 0.3337, 0.9431, 0.04523, 0.9431, 0.04523, 0.6546, 0.3337, 0.6546, 0.3337, 0.9431, 0.04523, 0.9431, 0.04523, 0.6546, 0.3337, 0.6546, 0.3337, 0.9431, 0.04523, 0.9431, 0.04523, 0.6546, 0.3337, 0.6546, 0.3337, 0.9431, 0.04523, 0.9431, 0.04523, 0.6546, 0.3337, 0.6546, 0.3337, 0.9431, 0.04523, 0.9431, 0.04523, 0.6546, 0.3337, 0.6546, 0.3337, 0.9431, 0.04523, 0.9431, 0.04523, 0.6546, 0.3337, 0.6546, 0.3337, 0.9431, 0.04523, 0.9431, 0.04523, 0.6546, 0.3337, 0.6546, 0.3337, 0.9431, 0.04523, 0.9431, 0.04523, 0.6546, 0.3337, 0.6546, 0.3337, 0.9431, 0.04523, 0.9431, 0.04523, 0.6546, 0.3337, 0.6546, 0.3337, 0.9431, 0.04523, 0.9431, 0.04523, 0.6546, 0.3337, 0.6546, 0.3337, 0.9431, 0.04523, 0.9431, 0.04523, 0.6546, 0.3337, 0.6546, 0.3337, 0.9431, 0.04523, 0.9431, 0.04523, 0.6546, 0.3337, 0.6546, 0.3337, 0.9431, 0.04523, 0.9431, 0.04523, 0.6546, 0.3337, 0.6546, 0.3337, 0.9431, 0.04523, 0.9431, 0.04523, 0.6546, 0.3337, 0.6546, 0.3337, 0.9431, 0.04523, 0.9431, 0.04523, 0.6546, 0.3337, 0.6546, 0.3337, 0.9431, 0.04523, 0.9431, 0.04523, 0.6546, 0.3337, 0.6546, 0.3337, 0.9431, 0.04523, 0.9431, 0.04523, 0.6546, 0.3337, 0.6546, 0.3337, 0.9431, 0.04523, 0.9431, 0.04523, 0.6546, 0.3337, 0.6546, 0.3337, 0.9431, 0.04523, 0.9431, 0.04523, 0.6546, 0.3337, 0.6546, 0.3337, 0.9431, 0.04523, 0.9431, 0.04523, 0.6546, 0.3337, 0.6546, 0.3337, 0.9431, 0.04523, 0.9431, 0.04523, 0.6546, 0.3337, 0.6546, 0.3337, 0.9431, 0.04523, 0.9431, 0.04523, 0.6546, 0.3337, 0.6546, 0.3337, 0.9431, 0.04523, 0.9431, 0.04523, 0.6546, 0.3337, 0.6546, 0.3337, 0.9431, 0.04523, 0.9431, 0.04523, 0.6546, 0.3337, 0.6546, 0.3337, 0.9431, 0.04523, 0.9431, 0.04523, 0.6546, 0.3337, 0.6546, 0.3337, 0.9431, 0.04523, 0.9431, 0.04523, 0.6546, 0.3337, 0.6546, 0.3337, 0.9431, 0.04523, 0.9431, 0.04523, 0.6546, 0.3337, 0.6546, 0.3337, 0.9431, 0.04523, 0.9431, 0.04523, 0.6546, 0.3337, 0.6546, 0.3337, 0.9431, 0.04523, 0.9431, 0.04523, 0.6546, 0.3337, 0.6546, 0.3337, 0.9431, 0.04523, 0.9431, 0.04523, 0.6546, 0.3337, 0.6546, 0.3337, 0.9431, 0.04523, 0.9431, 0.04523, 0.6546, 0.3337, 0.6546, 0.3337, 0.9431, 0.04523, 0.9431, 0.04523, 0.6546, 0.3337, 0.6546, 0.3337, 0.9431, 0.04523, 0.9431, 0.04523, 0.6546, 0.3337, 0.6546, 0.3337, 0.9431, 0.04523, 0.9431, 0.04523, 0.6546, 0.3337, 0.6546, 0.3337, 0.9431, 0.04523, 0.9431, 0.04523, 0.6546, 0.3337, 0.6546, 0.3337, 0.9431, 0.04523, 0.9431, 0.04523, 0.6546, 0.3337, 0.6546, 0.3337, 0.9431, 0.04523, 0.9431, 0.04523, 0.6546, 0.3337, 0.6546, 0.3337, 0.9431, 0.04523, 0.9431, 0.04523, 0.6546, 0.3337, 0.6546, 0.3337, 0.9431, 0.04523, 0.9431, 0.04523, 0.6546, 0.3337, 0.6546, 0.3337, 0.9431, 0.04523, 0.9431, 0.04523, 0.6546, 0.3337, 0.6546, 0.3337, 0.9431, 0.04523, 0.9431, 0.04523, 0.6546, 0.3337, 0.6546, 0.3337, 0.9431, 0.04523, 0.9431, 0.04523, 0.6546, 0.3337, 0.6546, 0.3337, 0.9431, 0.04523, 0.9431, 0.04523, 0.6546, 0.3337, 0.6546, 0.3337, 0.9431, 0.04523, 0.9431])
me_cylinder_001.materials.append(mat_murmaterial)
me_cylinder_001.use_remesh_preserve_volume = False
me_cylinder_001.use_remesh_preserve_attributes = False
me_cylinder_001.use_mirror_vertex_groups = False
me_cylinder_001.update()
me_cylinder = bpy.data.meshes.new('Cylinder')
me_cylinder.from_pydata([(0.0, 1.0, -1.0), (0.0, 1.0, 1.0), (0.1951, 0.9808, -1.0), (0.1951, 0.9808, 1.0), (0.3827, 0.9239, -1.0), (0.3827, 0.9239, 1.0), (0.5556, 0.8315, -1.0), (0.5556, 0.8315, 1.0), (0.7071, 0.7071, -1.0), (0.7071, 0.7071, 1.0), (0.8315, 0.5556, -1.0), (0.8315, 0.5556, 1.0), (0.9239, 0.3827, -1.0), (0.9239, 0.3827, 1.0), (0.9808, 0.1951, -1.0), (0.9808, 0.1951, 1.0), (1.0, 7.55e-08, -1.0), (1.0, 7.55e-08, 1.0), (0.9808, -0.1951, -1.0), (0.9808, -0.1951, 1.0), (0.9239, -0.3827, -1.0), (0.9239, -0.3827, 1.0), (0.8315, -0.5556, -1.0), (0.8315, -0.5556, 1.0), (0.7071, -0.7071, -1.0), (0.7071, -0.7071, 1.0), (0.5556, -0.8315, -1.0), (0.5556, -0.8315, 1.0), (0.3827, -0.9239, -1.0), (0.3827, -0.9239, 1.0), (0.1951, -0.9808, -1.0), (0.1951, -0.9808, 1.0), (-3.258e-07, -1.0, -1.0), (-3.258e-07, -1.0, 1.0), (-0.1951, -0.9808, -1.0), (-0.1951, -0.9808, 1.0), (-0.383, -0.9248, -1.0), (-0.383, -0.9248, 1.0), (-0.5556, -0.8315, -1.0), (-0.5556, -0.8315, 1.0), (-0.7071, -0.7071, -1.0), (-0.7071, -0.7071, 1.0), (-0.8315, -0.5556, -1.0), (-0.8315, -0.5556, 1.0), (-0.9239, -0.3827, -1.0), (-0.9239, -0.3827, 1.0), (-0.9808, -0.1951, -1.0), (-0.9808, -0.1951, 1.0), (-1.0, 9.656e-07, -1.0), (-1.0, 9.656e-07, 1.0), (-0.9808, 0.1951, -1.0), (-0.9808, 0.1951, 1.0), (-0.9239, 0.3827, -1.0), (-0.9239, 0.3827, 1.0), (-0.8315, 0.5556, -1.0), (-0.8315, 0.5556, 1.0), (-0.7071, 0.7071, -1.0), (-0.7071, 0.7071, 1.0), (-0.5556, 0.8315, -1.0), (-0.5556, 0.8315, 1.0), (-0.3827, 0.9239, -1.0), (-0.3827, 0.9239, 1.0), (-0.1951, 0.9808, -1.0), (-0.1951, 0.9808, 1.0), (0.253, 1.175, -0.7962), (0.253, 1.175, -1.0), (0.4406, 1.118, -1.0), (0.4406, 1.118, -0.7962), (-0.2528, -1.174, -0.7962), (-0.2528, -1.174, -1.0), (-0.4404, -1.118, -1.0), (-0.4404, -1.118, -0.7962)], [], [(0, 1, 3, 2), (36, 34, 69, 70), (4, 5, 7, 6), (6, 7, 9, 8), (8, 9, 11, 10), (10, 11, 13, 12), (12, 13, 15, 14), (14, 15, 17, 16), (16, 17, 19, 18), (18, 19, 21, 20), (20, 21, 23, 22), (22, 23, 25, 24), (24, 25, 27, 26), (26, 27, 29, 28), (28, 29, 31, 30), (30, 31, 33, 32), (32, 33, 35, 34), (37, 36, 70, 71), (36, 37, 39, 38), (38, 39, 41, 40), (40, 41, 43, 42), (42, 43, 45, 44), (44, 45, 47, 46), (46, 47, 49, 48), (48, 49, 51, 50), (50, 51, 53, 52), (52, 53, 55, 54), (54, 55, 57, 56), (56, 57, 59, 58), (58, 59, 61, 60), (3, 1, 63, 61, 59, 57, 55, 53, 51, 49, 47, 45, 43, 41, 39, 37, 35, 33, 31, 29, 27, 25, 23, 21, 19, 17, 15, 13, 11, 9, 7, 5), (62, 63, 1, 0), (60, 61, 63, 62), (0, 2, 4, 6, 8, 10, 12, 14, 16, 18, 20, 22, 24, 26, 28, 30, 32, 34, 36, 38, 40, 42, 44, 46, 48, 50, 52, 54, 56, 58, 60, 62), (65, 64, 67, 66), (69, 68, 71, 70), (5, 4, 66, 67), (4, 2, 65, 66), (35, 37, 71, 68), (34, 35, 68, 69), (3, 5, 67, 64), (2, 3, 64, 65)])
me_cylinder.polygons.foreach_set('use_smooth', [True] * 42)
_uv = me_cylinder.uv_layers.new(name='UVMap')
_uv.uv.foreach_set('vector', [0.1664, 0.4429, 0.1662, 0.5058, 0.1309, 0.5058, 0.131, 0.4429, 0.8039, 0.788, 0.8039, 0.9478, 0.6441, 0.9478, 0.6441, 0.788, 0.6612, 0.443, 0.6612, 0.5058, 0.6258, 0.5058, 0.6258, 0.443, 0.6258, 0.443, 0.6258, 0.5058, 0.5905, 0.5058, 0.5906, 0.4431, 0.5906, 0.4431, 0.5905, 0.5058, 0.5551, 0.5058, 0.5551, 0.443, 0.5551, 0.443, 0.5551, 0.5058, 0.5198, 0.5058, 0.5198, 0.443, 0.5198, 0.443, 0.5198, 0.5058, 0.4844, 0.5058, 0.4844, 0.443, 0.4844, 0.443, 0.4844, 0.5058, 0.4491, 0.5058, 0.4491, 0.443, 0.4491, 0.443, 0.4491, 0.5058, 0.4137, 0.5058, 0.4137, 0.443, 0.4137, 0.443, 0.4137, 0.5058, 0.3784, 0.5058, 0.3784, 0.443, 0.3784, 0.443, 0.3784, 0.5058, 0.343, 0.5058, 0.343, 0.443, 0.343, 0.443, 0.343, 0.5058, 0.3076, 0.5058, 0.3076, 0.443, 0.3076, 0.443, 0.3076, 0.5058, 0.2723, 0.5058, 0.2723, 0.443, 0.2723, 0.443, 0.2723, 0.5058, 0.2369, 0.5058, 0.2369, 0.443, 0.2369, 0.443, 0.2369, 0.5058, 0.2016, 0.5058, 0.2016, 0.443, 0.2016, 0.443, 0.2016, 0.5058, 0.1662, 0.5058, 0.1662, 0.443, 0.1662, 0.443, 0.1662, 0.5058, 0.1309, 0.5058, 0.1309, 0.443, 0.09552, 0.5058, 0.09564, 0.443, 0.05797, 0.4429, 0.05797, 0.4797, 0.6613, 0.4431, 0.6612, 0.506, 0.6258, 0.506, 0.626, 0.4431, 0.626, 0.4431, 0.6258, 0.506, 0.5905, 0.506, 0.5906, 0.4431, 0.5906, 0.4431, 0.5905, 0.506, 0.5551, 0.5059, 0.5552, 0.4431, 0.5552, 0.4431, 0.5551, 0.5059, 0.5198, 0.5059, 0.5199, 0.4431, 0.5199, 0.4431, 0.5198, 0.5059, 0.4844, 0.5059, 0.4845, 0.4431, 0.4845, 0.4431, 0.4844, 0.5059, 0.4491, 0.5059, 0.4492, 0.443, 0.4492, 0.443, 0.4491, 0.5059, 0.4137, 0.5059, 0.4138, 0.443, 0.4138, 0.443, 0.4137, 0.5059, 0.3784, 0.5059, 0.3785, 0.443, 0.3785, 0.443, 0.3784, 0.5059, 0.343, 0.5059, 0.3431, 0.443, 0.3431, 0.443, 0.343, 0.5059, 0.3076, 0.5059, 0.3078, 0.443, 0.3078, 0.443, 0.3076, 0.5059, 0.2723, 0.5058, 0.2724, 0.443, 0.2724, 0.443, 0.2723, 0.5058, 0.2369, 0.5058, 0.2371, 0.443, 0.6256, 0.3388, 0.5963, 0.3191, 0.5713, 0.2941, 0.5516, 0.2647, 0.5381, 0.2321, 0.5312, 0.1974, 0.5312, 0.162, 0.5381, 0.1274, 0.5516, 0.0947, 0.5713, 0.06531, 0.5963, 0.04031, 0.6256, 0.02067, 0.6583, 0.007138, 0.693, 0.000241, 0.7283, 0.0002411, 0.7631, 0.00698, 0.7957, 0.02067, 0.8251, 0.04031, 0.8501, 0.06531, 0.8697, 0.0947, 0.8832, 0.1274, 0.8901, 0.162, 0.8901, 0.1974, 0.8832, 0.2321, 0.8697, 0.2647, 0.8501, 0.2941, 0.8251, 0.3191, 0.7957, 0.3388, 0.763, 0.3523, 0.7283, 0.3592, 0.693, 0.3592, 0.6583, 0.3523, 0.2017, 0.443, 0.2016, 0.5058, 0.1662, 0.5058, 0.1664, 0.4429, 0.2371, 0.443, 0.2369, 0.5058, 0.2016, 0.5058, 0.2017, 0.443, 0.8251, 0.04031, 0.8501, 0.06531, 0.8697, 0.0947, 0.8832, 0.1274, 0.8901, 0.162, 0.8901, 0.1974, 0.8832, 0.2321, 0.8697, 0.2647, 0.8501, 0.2941, 0.8251, 0.3191, 0.7957, 0.3388, 0.763, 0.3523, 0.7283, 0.3592, 0.693, 0.3592, 0.6583, 0.3523, 0.6256, 0.3388, 0.5963, 0.3191, 0.5713, 0.2941, 0.5515, 0.2648, 0.5381, 0.2321, 0.5312, 0.1974, 0.5312, 0.162, 0.5381, 0.1274, 0.5516, 0.0947, 0.5713, 0.06531, 0.5963, 0.04031, 0.6256, 0.02067, 0.6583, 0.007138, 0.693, 0.000241, 0.7283, 0.0002411, 0.763, 0.007138, 0.7957, 0.02067, 0.8039, 0.788, 0.8039, 0.9478, 0.6441, 0.9478, 0.6441, 0.788, 0.8039, 0.788, 0.8039, 0.9478, 0.6441, 0.9478, 0.6441, 0.788, 0.09552, 0.5058, 0.09565, 0.443, 0.05824, 0.4429, 0.05824, 0.4797, 0.6441, 0.9478, 0.6441, 0.788, 0.8039, 0.788, 0.804, 0.9478, 0.1309, 0.5058, 0.09552, 0.5058, 0.09565, 0.443, 0.131, 0.4429, 0.09516, 0.4429, 0.09552, 0.5058, 0.05872, 0.4797, 0.05872, 0.4429, 0.1309, 0.5058, 0.09552, 0.5058, 0.09565, 0.4429, 0.131, 0.4429, 0.09516, 0.4429, 0.09552, 0.5058, 0.05863, 0.4797, 0.05863, 0.4429])
me_cylinder.materials.append(mat_arenematerial)
me_cylinder.use_remesh_preserve_volume = False
me_cylinder.use_remesh_preserve_attributes = False
me_cylinder.use_mirror_vertex_groups = False
me_cylinder.update()

# ---- objects
ob_cylinder = bpy.data.objects.new('Cylinder', me_cylinder_002)
ob_escalier_001 = bpy.data.objects.new('Escalier.001', me_cube_000)
ob_escalier = bpy.data.objects.new('Escalier', me_cube_001)
ob_mur = bpy.data.objects.new('Mur', me_cylinder_001)
ob_arene = bpy.data.objects.new('Arene', me_cylinder)
ob_lamp = bpy.data.objects.new('Lamp', light_lamp)
ob_camera = bpy.data.objects.new('Camera', cam_camera)

# ---- transforms, parenting, visibility, modifiers, constraints
ob_cylinder.location = (0.0, 0.0, 0.0)
ob_cylinder.scale = (40.0, 40.0, 1.0)
ob_cylinder.lineart.crease_threshold = 0.0
ob_escalier_001.location = (-25.87, 0.0, 9.764)
ob_escalier_001.scale = (10.0, 8.0, 10.0)
ob_escalier_001.hide_viewport = True
ob_escalier_001.hide_render = True
ob_escalier_001.lineart.crease_threshold = 0.0
ob_escalier.location = (-25.87, 0.0, 9.764)
ob_escalier.scale = (10.0, 8.0, 10.0)
ob_escalier.lineart.crease_threshold = 0.0
ob_mur.location = (0.5352, 0.0, 9.573)
ob_mur.rotation_euler = (0.0, 0.0, 1.571)
ob_mur.scale = (40.0, 40.0, 10.0)
ob_mur.lineart.crease_threshold = 0.0
ob_arene.location = (0.0, 0.0, -0.1974)
ob_arene.rotation_euler = (0.0, -0.0, 0.2897)
ob_arene.scale = (10.0, 10.0, 0.5)
ob_arene.hide_viewport = True
ob_arene.lineart.crease_threshold = 0.0
ob_lamp.location = (-11.39, -10.91, 4.27)
ob_lamp.rotation_euler = (0.6503, 0.05522, 1.866)
ob_lamp.lock_rotations_4d = False
ob_lamp.empty_display_type = 'ARROWS'
ob_lamp.color = (0.0, 0.0, 0.0, 0.0)
ob_lamp.lineart.crease_threshold = 0.0
ob_camera.location = (-0.4287, -0.5944, 2.441)
ob_camera.rotation_euler = (1.69, 0.01189, 1.599)
ob_camera.lock_rotations_4d = False
ob_camera.empty_display_type = 'ARROWS'
ob_camera.color = (0.0, 0.0, 0.0, 0.0)
ob_camera.display_type = 'WIRE'
ob_camera.lineart.crease_threshold = 0.0

# ---- collection membership
col_collection_1.objects.link(ob_cylinder)
col_collection_1.objects.link(ob_escalier_001)
col_collection_1.objects.link(ob_escalier)
col_collection_1.objects.link(ob_mur)
col_collection_1.objects.link(ob_arene)
col_collection_1.objects.link(ob_lamp)
col_collection_1.objects.link(ob_camera)

# ---- scene / render settings (as saved in the file)
scene.camera = ob_camera
scene.frame_start = 1; scene.frame_end = 250; scene.frame_set(1)
scene.render.engine = 'BLENDER_EEVEE_NEXT'
scene.render.resolution_percentage = 50
scene.render.dither_intensity = 0.0
scene.cycles.use_denoising = False
scene.cycles.samples = 10
scene.cycles.sampling_pattern = 'TABULATED_SOBOL'
scene.cycles.light_sampling_threshold = 0.0
scene.cycles.use_adaptive_sampling = False
scene.cycles.use_light_tree = False
scene.cycles.blur_glossy = 0.0
scene.cycles.pixel_filter_type = 'GAUSSIAN'
scene.cycles.sample_clamp_indirect = 0.0
scene.view_settings.view_transform = 'Standard'
bpy.context.view_layer.update()
